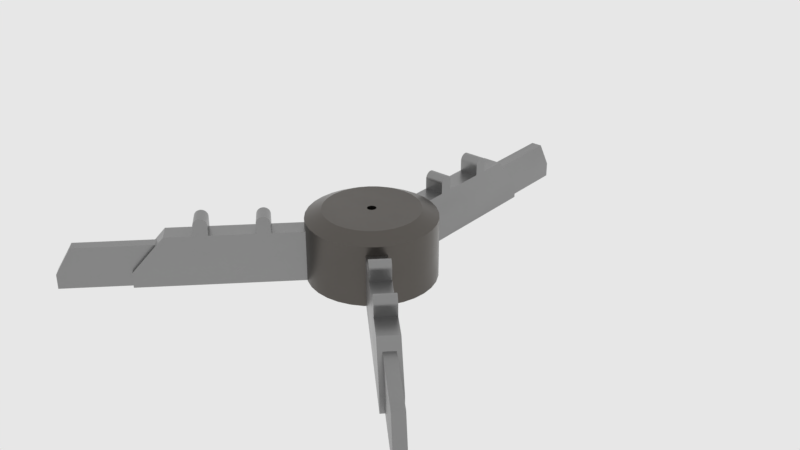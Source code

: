 # Source: circular_tee.blend  (saved by Blender 2.83.18; exported with 4.5.12 LTS)
import bpy
from mathutils import Matrix  # noqa: F401  (used for matrix-valued properties, if any)

bpy.ops.wm.read_factory_settings(use_empty=True)
scene = bpy.context.scene
scene.name = 'main'

# ---- collections
col_collection_1 = bpy.data.collections.new('Collection 1'); scene.collection.children.link(col_collection_1)

# ---- materials (node trees are filled in below, after node groups)
mat_sy_cutter = bpy.data.materials.new('sy_cutter')
mat_sy_steel_mat = bpy.data.materials.new('sy_steel_mat')
mat_sy_dark_annodized_matte = bpy.data.materials.new('sy_dark_annodized_matte')

# ---- node groups
ng_sy_metal_001 = bpy.data.node_groups.new('sy_metal.001', 'ShaderNodeTree')
_s = ng_sy_metal_001.interface.new_socket(name='Color', in_out='OUTPUT', socket_type='NodeSocketColor')
_s.default_value = (0.2987, 0.2987, 0.2987, 1.0)
_s = ng_sy_metal_001.interface.new_socket(name='Normal', in_out='OUTPUT', socket_type='NodeSocketVector')
_s.min_value = 0.0
_s.max_value = 0.0
_s = ng_sy_metal_001.interface.new_socket(name='Value', in_out='OUTPUT', socket_type='NodeSocketFloat')
_s.min_value = 0.0
_s.max_value = 0.0
_s = ng_sy_metal_001.interface.new_socket(name='Color', in_out='INPUT', socket_type='NodeSocketColor')
_s.default_value = (0.2987, 0.2987, 0.2987, 1.0)
_s = ng_sy_metal_001.interface.new_socket(name='Roughness', in_out='INPUT', socket_type='NodeSocketFloat')
_s.default_value = 1.0
_s.min_value = 0.0
_s.max_value = 2.0
_s = ng_sy_metal_001.interface.new_socket(name='Bump', in_out='INPUT', socket_type='NodeSocketFloat')
_s.default_value = 1.0
_s.min_value = 0.0
_s.max_value = 2.0
_s = ng_sy_metal_001.interface.new_socket(name='Scale', in_out='INPUT', socket_type='NodeSocketFloat')
_s.default_value = 1.0
_s.min_value = 0.0
_s.max_value = 2.0
_s = ng_sy_metal_001.interface.new_socket(name='Normal', in_out='INPUT', socket_type='NodeSocketVector')
_s.min_value = 0.0
_s.max_value = -1.0
_s.hide_value = True
_N = ng_sy_metal_001.nodes; _L = ng_sy_metal_001.links
n0 = _N.new('ShaderNodeTexCoord'); n0.name = 'Texture Coordinate.001'; n0.location = (-689, -224)
n1 = _N.new('ShaderNodeMapping'); n1.name = 'Mapping.001'; n1.location = (-479, -207)
n1.width = 240
n1.vector_type = 'TEXTURE'
n1.inputs[2].default_value = (0.7679, 0.576, 0.384)
n2 = _N.new('ShaderNodeValToRGB'); n2.name = 'ColorRamp'; n2.location = (45, -254)
while len(n2.color_ramp.elements) > 1: n2.color_ramp.elements.remove(n2.color_ramp.elements[-1])
n2.color_ramp.elements[0].position = 0.0; n2.color_ramp.elements[0].color = (0.508, 0.508, 0.508, 1.0)
_e = n2.color_ramp.elements.new(1.0); _e.color = (1.0, 1.0, 1.0, 1.0)
n3 = _N.new('ShaderNodeMix'); n3.name = 'Mix'; n3.location = (351, -115)
n3.data_type = 'RGBA'
n3.blend_type = 'MULTIPLY'
n3.inputs[0].default_value = 0.4667
n4 = _N.new('NodeGroupOutput'); n4.name = 'Group Output'; n4.location = (889, 0)
n5 = _N.new('ShaderNodeRGB'); n5.name = 'RGB'; n5.location = (-683, 362)
n5.outputs[0].default_value = (0.2987, 0.2987, 0.2987, 1.0)
n6 = _N.new('ShaderNodeTexCoord'); n6.name = 'Texture Coordinate'; n6.location = (-689, 83)
n7 = _N.new('ShaderNodeMapping'); n7.name = 'Mapping'; n7.location = (-461, 179)
n7.width = 240
n7.vector_type = 'TEXTURE'
n7.inputs[2].default_value = (0.384, 0.576, 0.7679)
n8 = _N.new('ShaderNodeTexNoise'); n8.name = 'Noise Texture'; n8.location = (-184, 74)
n8.inputs[2].default_value = 150.0
n8.inputs[3].default_value = 5.0
n9 = _N.new('ShaderNodeValToRGB'); n9.name = 'ColorRamp.001'; n9.location = (46, 5)
while len(n9.color_ramp.elements) > 1: n9.color_ramp.elements.remove(n9.color_ramp.elements[-1])
n9.color_ramp.elements[0].position = 0.0; n9.color_ramp.elements[0].color = (0.0, 0.0, 0.0, 1.0)
_e = n9.color_ramp.elements.new(1.0); _e.color = (1.0, 1.0, 1.0, 1.0)
n10 = _N.new('ShaderNodeMath'); n10.name = 'Math'; n10.location = (571, -60)
n10.operation = 'MULTIPLY'
n10.inputs[2].default_value = 0.0
n11 = _N.new('ShaderNodeMath'); n11.name = 'Math.001'; n11.location = (382, -405)
n11.operation = 'DIVIDE'
n11.inputs[1].default_value = 10.0
n11.inputs[2].default_value = 0.0
n12 = _N.new('ShaderNodeBump'); n12.name = 'Bump'; n12.location = (689, -362)
n12.inputs[1].default_value = 0.05
n12.inputs[2].default_value = 1.0
n13 = _N.new('ShaderNodeValue'); n13.name = 'Value'; n13.location = (-1337, -282)
n13.outputs[0].default_value = 1.0
n14 = _N.new('NodeGroupInput'); n14.name = 'Group Input'; n14.location = (-1239, 5)
n15 = _N.new('ShaderNodeCombineXYZ'); n15.name = 'Combine XYZ'; n15.location = (-869, -178)
n16 = _N.new('ShaderNodeMath'); n16.name = 'Math.002'; n16.location = (-1066, -219)
n16.operation = 'MULTIPLY'
n16.inputs[1].default_value = 50.0
n16.inputs[2].default_value = 0.0
n17 = _N.new('ShaderNodeCombineXYZ'); n17.name = 'Combine XYZ.001'; n17.location = (-869, -371)
n18 = _N.new('ShaderNodeTexNoise'); n18.name = 'Musgrave Texture'; n18.location = (-175, -206)
n18.width = 150
n18.normalize = False
n18.inputs[2].default_value = 400.0
n18.inputs[3].default_value = 0.0
n18.inputs[4].default_value = 0.25
_L.new(n7.outputs[0], n8.inputs[0])
_L.new(n6.outputs[0], n7.inputs[0])
_L.new(n18.outputs[0], n2.inputs[0])
_L.new(n9.outputs[0], n3.inputs[6])
_L.new(n2.outputs[0], n3.inputs[7])
_L.new(n1.outputs[0], n18.inputs[0])
_L.new(n0.outputs[0], n1.inputs[0])
_L.new(n3.outputs[2], n12.inputs[3])
_L.new(n12.outputs[0], n4.inputs[1])
_L.new(n3.outputs[2], n10.inputs[0])
_L.new(n10.outputs[0], n4.inputs[2])
_L.new(n14.outputs[0], n4.inputs[0])
_L.new(n14.outputs[1], n10.inputs[1])
_L.new(n14.outputs[2], n11.inputs[0])
_L.new(n11.outputs[0], n12.inputs[0])
_L.new(n14.outputs[4], n12.inputs[4])
_L.new(n16.outputs[0], n15.inputs[0])
_L.new(n16.outputs[0], n15.inputs[1])
_L.new(n15.outputs[0], n7.inputs[3])
_L.new(n16.outputs[0], n17.inputs[2])
_L.new(n17.outputs[0], n1.inputs[3])
_L.new(n14.outputs[3], n16.inputs[0])
_L.new(n8.outputs[0], n9.inputs[0])
n4.is_active_output = True
ng_sy_metal = bpy.data.node_groups.new('sy_metal', 'ShaderNodeTree')
_s = ng_sy_metal.interface.new_socket(name='Color', in_out='OUTPUT', socket_type='NodeSocketColor')
_s.default_value = (0.2987, 0.2987, 0.2987, 1.0)
_s = ng_sy_metal.interface.new_socket(name='Normal', in_out='OUTPUT', socket_type='NodeSocketVector')
_s.min_value = 0.0
_s.max_value = 0.0
_s = ng_sy_metal.interface.new_socket(name='Value', in_out='OUTPUT', socket_type='NodeSocketFloat')
_s.min_value = 0.0
_s.max_value = 0.0
_s = ng_sy_metal.interface.new_socket(name='Color', in_out='INPUT', socket_type='NodeSocketColor')
_s.default_value = (0.2987, 0.2987, 0.2987, 1.0)
_s = ng_sy_metal.interface.new_socket(name='Roughness', in_out='INPUT', socket_type='NodeSocketFloat')
_s.default_value = 1.0
_s.min_value = 0.0
_s.max_value = 2.0
_s = ng_sy_metal.interface.new_socket(name='Bump', in_out='INPUT', socket_type='NodeSocketFloat')
_s.default_value = 1.0
_s.min_value = 0.0
_s.max_value = 2.0
_s = ng_sy_metal.interface.new_socket(name='Scale', in_out='INPUT', socket_type='NodeSocketFloat')
_s.default_value = 1.0
_s.min_value = 0.0
_s.max_value = 2.0
_s = ng_sy_metal.interface.new_socket(name='Normal', in_out='INPUT', socket_type='NodeSocketVector')
_s.min_value = 0.0
_s.max_value = -1.0
_s.hide_value = True
_N = ng_sy_metal.nodes; _L = ng_sy_metal.links
n0 = _N.new('ShaderNodeTexCoord'); n0.name = 'Texture Coordinate.001'; n0.location = (-689, -224)
n1 = _N.new('ShaderNodeMapping'); n1.name = 'Mapping.001'; n1.location = (-479, -207)
n1.width = 240
n1.vector_type = 'TEXTURE'
n1.inputs[2].default_value = (0.7679, 0.576, 0.384)
n2 = _N.new('ShaderNodeTexNoise'); n2.name = 'Musgrave Texture'; n2.location = (-175, -206)
n2.width = 150
n2.normalize = False
n2.inputs[2].default_value = 400.0
n2.inputs[3].default_value = 0.0
n2.inputs[4].default_value = 0.25
n3 = _N.new('ShaderNodeValToRGB'); n3.name = 'ColorRamp'; n3.location = (45, -254)
while len(n3.color_ramp.elements) > 1: n3.color_ramp.elements.remove(n3.color_ramp.elements[-1])
n3.color_ramp.elements[0].position = 0.0; n3.color_ramp.elements[0].color = (0.508, 0.508, 0.508, 1.0)
_e = n3.color_ramp.elements.new(1.0); _e.color = (1.0, 1.0, 1.0, 1.0)
n4 = _N.new('ShaderNodeMix'); n4.name = 'Mix'; n4.location = (351, -115)
n4.data_type = 'RGBA'
n4.blend_type = 'MULTIPLY'
n4.inputs[0].default_value = 0.4667
n5 = _N.new('NodeGroupOutput'); n5.name = 'Group Output'; n5.location = (889, 0)
n6 = _N.new('ShaderNodeRGB'); n6.name = 'RGB'; n6.location = (-683, 362)
n6.outputs[0].default_value = (0.2987, 0.2987, 0.2987, 1.0)
n7 = _N.new('ShaderNodeTexCoord'); n7.name = 'Texture Coordinate'; n7.location = (-689, 83)
n8 = _N.new('ShaderNodeMapping'); n8.name = 'Mapping'; n8.location = (-461, 179)
n8.width = 240
n8.vector_type = 'TEXTURE'
n8.inputs[2].default_value = (0.384, 0.576, 0.7679)
n9 = _N.new('ShaderNodeTexNoise'); n9.name = 'Noise Texture'; n9.location = (-184, 74)
n9.inputs[2].default_value = 150.0
n9.inputs[3].default_value = 5.0
n10 = _N.new('ShaderNodeValToRGB'); n10.name = 'ColorRamp.001'; n10.location = (46, 5)
while len(n10.color_ramp.elements) > 1: n10.color_ramp.elements.remove(n10.color_ramp.elements[-1])
n10.color_ramp.elements[0].position = 0.0; n10.color_ramp.elements[0].color = (0.0, 0.0, 0.0, 1.0)
_e = n10.color_ramp.elements.new(1.0); _e.color = (1.0, 1.0, 1.0, 1.0)
n11 = _N.new('ShaderNodeMath'); n11.name = 'Math'; n11.location = (571, -60)
n11.operation = 'MULTIPLY'
n11.inputs[2].default_value = 0.0
n12 = _N.new('ShaderNodeMath'); n12.name = 'Math.001'; n12.location = (382, -405)
n12.operation = 'DIVIDE'
n12.inputs[1].default_value = 10.0
n12.inputs[2].default_value = 0.0
n13 = _N.new('ShaderNodeBump'); n13.name = 'Bump'; n13.location = (689, -362)
n13.inputs[1].default_value = 0.05
n13.inputs[2].default_value = 1.0
n14 = _N.new('ShaderNodeValue'); n14.name = 'Value'; n14.location = (-1337, -282)
n14.outputs[0].default_value = 1.0
n15 = _N.new('NodeGroupInput'); n15.name = 'Group Input'; n15.location = (-1239, 5)
n16 = _N.new('ShaderNodeCombineXYZ'); n16.name = 'Combine XYZ'; n16.location = (-869, -178)
n17 = _N.new('ShaderNodeMath'); n17.name = 'Math.002'; n17.location = (-1066, -219)
n17.operation = 'MULTIPLY'
n17.inputs[1].default_value = 50.0
n17.inputs[2].default_value = 0.0
n18 = _N.new('ShaderNodeCombineXYZ'); n18.name = 'Combine XYZ.001'; n18.location = (-869, -371)
_L.new(n8.outputs[0], n9.inputs[0])
_L.new(n9.outputs[0], n10.inputs[0])
_L.new(n7.outputs[0], n8.inputs[0])
_L.new(n2.outputs[0], n3.inputs[0])
_L.new(n10.outputs[0], n4.inputs[6])
_L.new(n3.outputs[0], n4.inputs[7])
_L.new(n1.outputs[0], n2.inputs[0])
_L.new(n0.outputs[0], n1.inputs[0])
_L.new(n4.outputs[2], n13.inputs[3])
_L.new(n13.outputs[0], n5.inputs[1])
_L.new(n4.outputs[2], n11.inputs[0])
_L.new(n11.outputs[0], n5.inputs[2])
_L.new(n15.outputs[0], n5.inputs[0])
_L.new(n15.outputs[1], n11.inputs[1])
_L.new(n15.outputs[2], n12.inputs[0])
_L.new(n12.outputs[0], n13.inputs[0])
_L.new(n15.outputs[4], n13.inputs[4])
_L.new(n17.outputs[0], n16.inputs[0])
_L.new(n17.outputs[0], n16.inputs[1])
_L.new(n16.outputs[0], n8.inputs[3])
_L.new(n17.outputs[0], n18.inputs[2])
_L.new(n18.outputs[0], n1.inputs[3])
_L.new(n15.outputs[3], n17.inputs[0])
n5.is_active_output = True
ng_auto_smooth = bpy.data.node_groups.new('Auto Smooth', 'GeometryNodeTree')
_s = ng_auto_smooth.interface.new_socket(name='Geometry', in_out='OUTPUT', socket_type='NodeSocketGeometry')
_s = ng_auto_smooth.interface.new_socket(name='Geometry', in_out='INPUT', socket_type='NodeSocketGeometry')
_s = ng_auto_smooth.interface.new_socket(name='Angle', in_out='INPUT', socket_type='NodeSocketFloat')
_s.subtype = 'ANGLE'
_s.min_value = 0.0
_s.max_value = 3.142
ng_auto_smooth.is_modifier = True
_N = ng_auto_smooth.nodes; _L = ng_auto_smooth.links
n0 = _N.new('NodeGroupOutput'); n0.name = 'Group Output'; n0.location = (480, -100)
n1 = _N.new('NodeGroupInput'); n1.name = 'Group Input'; n1.location = (-420, -300)
n2 = _N.new('NodeGroupInput'); n2.name = 'Group Input.001'; n2.location = (-60, -100)
n3 = _N.new('GeometryNodeSetShadeSmooth'); n3.name = 'Set Shade Smooth'; n3.location = (120, -100)
n3.domain = 'EDGE'
n4 = _N.new('GeometryNodeSetShadeSmooth'); n4.name = 'Set Shade Smooth.001'; n4.location = (300, -100)
n5 = _N.new('GeometryNodeInputMeshEdgeAngle'); n5.name = 'Edge Angle'; n5.location = (-420, -220)
n6 = _N.new('GeometryNodeInputEdgeSmooth'); n6.name = 'Is Edge Smooth'; n6.location = (-60, -160)
n7 = _N.new('GeometryNodeInputShadeSmooth'); n7.name = 'Is Face Smooth'; n7.location = (-240, -340)
n8 = _N.new('FunctionNodeBooleanMath'); n8.name = 'Boolean Math'; n8.location = (-60, -220)
n9 = _N.new('FunctionNodeCompare'); n9.name = 'Compare'; n9.location = (-240, -180)
n9.operation = 'LESS_EQUAL'
_L.new(n5.outputs[0], n9.inputs[0])
_L.new(n4.outputs[0], n0.inputs[0])
_L.new(n1.outputs[1], n9.inputs[1])
_L.new(n9.outputs[0], n8.inputs[0])
_L.new(n7.outputs[0], n8.inputs[1])
_L.new(n2.outputs[0], n3.inputs[0])
_L.new(n6.outputs[0], n3.inputs[1])
_L.new(n3.outputs[0], n4.inputs[0])
_L.new(n8.outputs[0], n3.inputs[2])
n0.is_active_output = True

# ---- material node trees
mat_sy_cutter.use_nodes = True; mat_sy_cutter.node_tree.nodes.clear()
_N = mat_sy_cutter.node_tree.nodes; _L = mat_sy_cutter.node_tree.links
n0 = _N.new('ShaderNodeBsdfPrincipled'); n0.name = 'Principled BSDF'; n0.location = (10, 300)
n0.distribution = 'GGX'
n0.subsurface_method = 'BURLEY'
n0.inputs[0].default_value = (0.0212, 0.0212, 0.0212, 1.0)
n0.inputs[2].default_value = 0.65
n0.inputs[3].default_value = 1.45
n0.inputs[27].default_value = (0.0, 0.0, 0.0, 1.0)
n0.inputs[28].default_value = 1.0
n1 = _N.new('ShaderNodeOutputMaterial'); n1.name = 'Material Output'; n1.location = (300, 300)
_L.new(n0.outputs[0], n1.inputs[0])
n1.is_active_output = True
mat_sy_steel_mat.use_nodes = True; mat_sy_steel_mat.node_tree.nodes.clear()
_N = mat_sy_steel_mat.node_tree.nodes; _L = mat_sy_steel_mat.node_tree.links
n0 = _N.new('ShaderNodeOutputMaterial'); n0.name = 'Material Output'; n0.location = (300, 300)
n1 = _N.new('ShaderNodeBsdfPrincipled'); n1.name = 'Principled BSDF'; n1.location = (10, 300)
n1.distribution = 'GGX'
n1.subsurface_method = 'BURLEY'
n1.inputs[1].default_value = 1.0
n1.inputs[3].default_value = 1.45
n1.inputs[27].default_value = (0.0, 0.0, 0.0, 1.0)
n1.inputs[28].default_value = 1.0
n2 = _N.new('ShaderNodeGroup'); n2.name = 'Group'; n2.location = (-335, 131)
n2.node_tree = ng_sy_metal_001
n2.inputs[0].default_value = (0.2987, 0.2987, 0.2987, 1.0)
n2.inputs[1].default_value = 1.0
n2.inputs[2].default_value = 1.0
n2.inputs[3].default_value = 4.0
n2.inputs[4].default_value = (0.0, 0.0, 0.0)
_L.new(n2.outputs[0], n1.inputs[0])
_L.new(n1.outputs[0], n0.inputs[0])
_L.new(n2.outputs[1], n1.inputs[5])
_L.new(n2.outputs[2], n1.inputs[2])
n0.is_active_output = True
mat_sy_dark_annodized_matte.use_nodes = True; mat_sy_dark_annodized_matte.node_tree.nodes.clear()
_N = mat_sy_dark_annodized_matte.node_tree.nodes; _L = mat_sy_dark_annodized_matte.node_tree.links
n0 = _N.new('ShaderNodeOutputMaterial'); n0.name = 'Material Output'; n0.location = (300, 300)
n1 = _N.new('ShaderNodeBsdfPrincipled'); n1.name = 'Principled BSDF'; n1.location = (10, 300)
n1.distribution = 'GGX'
n1.subsurface_method = 'BURLEY'
n1.inputs[1].default_value = 1.0
n1.inputs[3].default_value = 1.45
n1.inputs[27].default_value = (0.0, 0.0, 0.0, 1.0)
n1.inputs[28].default_value = 1.0
n2 = _N.new('ShaderNodeGroup'); n2.name = 'Group'; n2.location = (-335, 131)
n2.node_tree = ng_sy_metal
n2.inputs[0].default_value = (0.1251, 0.1153, 0.1049, 1.0)
n2.inputs[1].default_value = 1.0
n2.inputs[2].default_value = 1.0
n2.inputs[3].default_value = 4.0
n2.inputs[4].default_value = (0.0, 0.0, 0.0)
_L.new(n2.outputs[0], n1.inputs[0])
_L.new(n1.outputs[0], n0.inputs[0])
_L.new(n2.outputs[1], n1.inputs[5])
_L.new(n2.outputs[2], n1.inputs[2])
n0.is_active_output = True

# ---- world
world_world = bpy.data.worlds.new('world'); scene.world = world_world
world_world.color = (0.8, 0.8, 0.8)
world_world.use_sun_shadow = False
world_world.sun_shadow_jitter_overblur = 0.0
world_world.cycles.sampling_method = 'MANUAL'
world_world.cycles.homogeneous_volume = True

# ---- meshes
me_cylinder = bpy.data.meshes.new('Cylinder')
me_cylinder.from_pydata([(0.07222, 0.2381, -0.1144), (0.1173, 0.2194, -0.1144), (0.1578, 0.1923, -0.1144), (0.1923, 0.1578, -0.1144), (0.2194, 0.1173, -0.1144), (0.2381, 0.07222, -0.1144), (0.2476, 0.02439, -0.1144), (0.2476, -0.02439, -0.1144), (0.2381, -0.07222, -0.1144), (0.2194, -0.1173, -0.1144), (0.1173, -0.2194, -0.1144), (0.07222, -0.2381, -0.1144), (0.02439, -0.2476, -0.1144), (-0.02439, -0.2476, -0.1144), (-0.07222, -0.2381, -0.1144), (-0.1173, -0.2194, -0.1144), (-0.2194, -0.1173, -0.1144), (-0.2381, -0.07222, -0.1144), (-0.2476, -0.02439, -0.1144), (-0.2476, 0.02439, -0.1144), (-0.2381, 0.07222, -0.1144), (-0.2194, 0.1173, -0.1144), (-0.1923, 0.1578, -0.1144), (-0.1578, 0.1923, -0.1144), (-0.1173, 0.2194, -0.1144), (-0.07222, 0.2381, -0.1144), (0.09521, 0.2299, -0.1144), (0.1382, 0.2069, -0.1144), (0.1759, 0.1759, -0.1144), (0.2069, 0.1382, -0.1144), (0.2299, 0.09521, -0.1144), (0.244, 0.04854, -0.1144), (0.2488, 1.909e-08, -0.1144), (0.244, -0.04854, -0.1144), (0.2299, -0.09521, -0.1144), (0.09521, -0.2299, -0.1144), (0.04854, -0.244, -0.1144), (-8.103e-08, -0.2488, -0.1144), (-0.04854, -0.244, -0.1144), (-0.09521, -0.2299, -0.1144), (-0.2299, -0.09521, -0.1144), (-0.244, -0.04854, -0.1144), (-0.2488, 2.398e-07, -0.1144), (-0.244, 0.04854, -0.1144), (-0.2299, 0.09521, -0.1144), (-0.2069, 0.1382, -0.1144), (-0.1759, 0.1759, -0.1144), (-0.1382, 0.2069, -0.1144), (-0.09521, 0.2299, -0.1144), (-0.05203, 0.2431, -0.1144), (0.05203, 0.2431, -0.1144), (-0.2087, -0.1351, -0.1144), (-0.1351, -0.2087, -0.1144), (0.2087, -0.1351, -0.1144), (0.1351, -0.2087, -0.1144), (0.05203, 1.843, 0.05795), (-0.05203, 1.843, 0.05795), (-0.05203, 0.2431, 0.05795), (-0.09521, 0.2299, 0.05795), (-0.07222, 0.2381, 0.05795), (-0.1173, 0.2194, 0.05795), (-0.1923, 0.1578, 0.05795), (-0.1382, 0.2069, 0.05795), (-0.1578, 0.1923, 0.05795), (-0.1759, 0.1759, 0.05795), (-0.2069, 0.1382, 0.05795), (-0.244, 0.04854, 0.05795), (-0.2476, 0.02439, 0.05795), (-0.2488, 2.4e-07, 0.05795), (-0.2194, 0.1173, 0.05795), (-0.2299, 0.09521, 0.05795), (-0.2381, 0.07222, 0.05795), (-0.2476, -0.02439, 0.05795), (-1.34, -1.266, 0.05795), (-0.2381, -0.07222, 0.05795), (-0.2299, -0.09521, 0.05795), (-0.244, -0.04854, 0.05795), (-1.266, -1.34, 0.05795), (0.05203, 0.2431, 0.05795), (0.07222, 0.2381, 0.05795), (0.09521, 0.2299, 0.05795), (0.1173, 0.2194, 0.05795), (0.1382, 0.2069, 0.05795), (0.2069, 0.1382, 0.05795), (0.1923, 0.1578, 0.05795), (0.1759, 0.1759, 0.05795), (0.1578, 0.1923, 0.05795), (0.2381, 0.07222, 0.05795), (0.2194, 0.1173, 0.05795), (0.2299, 0.09521, 0.05795), (0.2476, 0.02439, 0.05795), (0.244, 0.04854, 0.05795), (0.2488, 1.895e-08, 0.05795), (0.2476, -0.02439, 0.05795), (0.244, -0.04854, 0.05795), (0.2087, -0.1351, 0.05795), (0.2381, -0.07222, 0.05795), (0.2299, -0.09521, 0.05795), (0.2194, -0.1173, 0.05795), (-0.2087, -0.1351, 0.05795), (-0.2194, -0.1173, 0.05795), (1.34, -1.266, 0.05795), (1.266, -1.34, 0.05795), (0.1351, -0.2087, 0.05795), (0.1173, -0.2194, 0.05795), (0.07222, -0.2381, 0.05795), (0.09521, -0.2299, 0.05795), (0.02439, -0.2476, 0.05795), (0.04854, -0.244, 0.05795), (-0.04854, -0.244, 0.05795), (-8.107e-08, -0.2488, 0.05795), (-0.02439, -0.2476, 0.05795), (-0.07222, -0.2381, 0.05795), (-0.09521, -0.2299, 0.05795), (-0.1173, -0.2194, 0.05795), (-0.1351, -0.2087, 0.05795), (0.05203, 1.843, -0.2522), (-0.05203, 1.843, -0.2522), (0.05203, 0.2431, -0.2522), (0.1173, 0.2194, -0.2522), (0.09521, 0.2299, -0.2522), (0.07222, 0.2381, -0.2522), (0.2194, 0.1173, -0.2522), (0.2069, 0.1382, -0.2522), (0.1923, 0.1578, -0.2522), (0.1759, 0.1759, -0.2522), (0.1578, 0.1923, -0.2522), (0.1382, 0.2069, -0.2522), (0.2476, 0.02439, -0.2522), (0.2488, 1.898e-08, -0.2522), (0.244, 0.04854, -0.2522), (0.2299, 0.09521, -0.2522), (0.2381, 0.07222, -0.2522), (0.2476, -0.02439, -0.2522), (0.244, -0.04854, -0.2522), (0.2381, -0.07222, -0.2522), (0.2299, -0.09521, -0.2522), (1.34, -1.266, -0.2522), (1.266, -1.34, -0.2522), (-0.05203, 0.2431, -0.2522), (-0.07222, 0.2381, -0.2522), (-0.09521, 0.2299, -0.2522), (-0.1382, 0.2069, -0.2522), (-0.1173, 0.2194, -0.2522), (-0.1578, 0.1923, -0.2522), (-0.1759, 0.1759, -0.2522), (-0.1923, 0.1578, -0.2522), (-0.2069, 0.1382, -0.2522), (-0.2299, 0.09521, -0.2522), (-0.2194, 0.1173, -0.2522), (-0.2381, 0.07222, -0.2522), (-0.244, 0.04854, -0.2522), (-0.2476, 0.02439, -0.2522), (-0.2488, 2.4e-07, -0.2522), (-0.2476, -0.02439, -0.2522), (-0.2381, -0.07222, -0.2522), (-0.2194, -0.1173, -0.2522), (-0.2299, -0.09521, -0.2522), (-0.244, -0.04854, -0.2522), (0.2087, -0.1351, -0.2522), (0.2194, -0.1173, -0.2522), (-0.1351, -0.2087, -0.2522), (-0.1173, -0.2194, -0.2522), (-0.2087, -0.1351, -0.2522), (-1.34, -1.266, -0.2522), (0.1351, -0.2087, -0.2522), (0.1173, -0.2194, -0.2522), (0.09521, -0.2299, -0.2522), (0.07222, -0.2381, -0.2522), (0.04854, -0.244, -0.2522), (0.02439, -0.2476, -0.2522), (-8.106e-08, -0.2488, -0.2522), (-0.02439, -0.2476, -0.2522), (-0.04854, -0.244, -0.2522), (-0.07222, -0.2381, -0.2522), (-0.09521, -0.2299, -0.2522), (-1.266, -1.34, -0.2522)], [], [(0, 121, 118, 50), (0, 50, 78, 79), (0, 79, 80, 26), (0, 26, 120, 121), (1, 119, 120, 26), (1, 26, 80, 81), (1, 81, 82, 27), (1, 27, 127, 119), (2, 126, 127, 27), (2, 27, 82, 86), (2, 86, 85, 28), (2, 28, 125, 126), (3, 124, 125, 28), (3, 28, 85, 84), (3, 84, 83, 29), (3, 29, 123, 124), (4, 122, 123, 29), (4, 29, 83, 88), (4, 88, 89, 30), (4, 30, 131, 122), (5, 132, 131, 30), (5, 30, 89, 87), (5, 87, 91, 31), (5, 31, 130, 132), (6, 128, 130, 31), (6, 31, 91, 90), (6, 90, 92, 32), (6, 32, 129, 128), (7, 133, 129, 32), (7, 32, 92, 93), (7, 93, 94, 33), (7, 33, 134, 133), (8, 135, 134, 33), (8, 33, 94, 96), (8, 96, 97, 34), (8, 34, 136, 135), (9, 160, 136, 34), (9, 34, 97, 98), (9, 98, 95, 53), (9, 53, 159, 160), (10, 166, 165, 54), (10, 54, 103, 104), (10, 104, 106, 35), (10, 35, 167, 166), (11, 168, 167, 35), (11, 35, 106, 105), (11, 105, 108, 36), (11, 36, 169, 168), (12, 170, 169, 36), (12, 36, 108, 107), (12, 107, 110, 37), (12, 37, 171, 170), (13, 172, 171, 37), (13, 37, 110, 111), (13, 111, 109, 38), (13, 38, 173, 172), (14, 174, 173, 38), (14, 38, 109, 112), (14, 112, 113, 39), (14, 39, 175, 174), (15, 162, 175, 39), (15, 39, 113, 114), (15, 114, 115, 52), (15, 52, 161, 162), (16, 156, 163, 51), (16, 51, 99, 100), (16, 100, 75, 40), (16, 40, 157, 156), (17, 155, 157, 40), (17, 40, 75, 74), (17, 74, 76, 41), (17, 41, 158, 155), (18, 154, 158, 41), (18, 41, 76, 72), (18, 72, 68, 42), (18, 42, 153, 154), (19, 152, 153, 42), (19, 42, 68, 67), (19, 67, 66, 43), (19, 43, 151, 152), (20, 150, 151, 43), (20, 43, 66, 71), (20, 71, 70, 44), (20, 44, 148, 150), (21, 149, 148, 44), (21, 44, 70, 69), (21, 69, 65, 45), (21, 45, 147, 149), (22, 146, 147, 45), (22, 45, 65, 61), (22, 61, 64, 46), (22, 46, 145, 146), (23, 144, 145, 46), (23, 46, 64, 63), (23, 63, 62, 47), (23, 47, 142, 144), (24, 143, 142, 47), (24, 47, 62, 60), (24, 60, 58, 48), (24, 48, 141, 143), (25, 140, 141, 48), (25, 48, 58, 59), (25, 59, 57, 49), (25, 49, 139, 140), (101, 95, 98, 97, 96, 94, 93, 92, 90, 91, 87, 89, 88, 83, 84, 85, 86, 82, 81, 80, 79, 78, 55, 56, 57, 59, 58, 60, 62, 63, 64, 61, 65, 69, 70, 71, 66, 67, 68, 72, 76, 74, 75, 100, 99, 73, 77, 115, 114, 113, 112, 109, 111, 110, 107, 108, 105, 106, 104, 103, 102), (102, 103, 54, 165, 138), (176, 161, 52, 115, 77), (164, 176, 77, 73), (138, 137, 101, 102), (117, 139, 49, 57, 56), (163, 164, 73, 99, 51), (164, 163, 156, 157, 155, 158, 154, 153, 152, 151, 150, 148, 149, 147, 146, 145, 144, 142, 143, 141, 140, 139, 117, 116, 118, 121, 120, 119, 127, 126, 125, 124, 123, 122, 131, 132, 130, 128, 129, 133, 134, 135, 136, 160, 159, 137, 138, 165, 166, 167, 168, 169, 170, 171, 172, 173, 174, 175, 162, 161, 176), (116, 117, 56, 55), (118, 116, 55, 78, 50), (137, 159, 53, 95, 101)])
me_cylinder.polygons.foreach_set('use_smooth', [1, 1, 1, 1, 1, 1, 1, 1, 1, 1, 1, 1, 1, 1, 1, 1, 1, 1, 1, 1, 1, 1, 1, 1, 1, 1, 1, 1, 1, 1, 1, 1, 1, 1, 1, 1, 1, 1, 1, 1, 1, 1, 1, 1, 1, 1, 1, 1, 1, 1, 1, 1, 1, 1, 1, 1, 1, 1, 1, 1, 1, 1, 1, 1, 1, 1, 1, 1, 1, 1, 1, 1, 1, 1, 1, 1, 1, 1, 1, 1, 1, 1, 1, 1, 1, 1, 1, 1, 1, 1, 1, 1, 1, 1, 1, 1, 1, 1, 1, 1, 1, 1, 1, 1, 0, 0, 0, 0, 0, 0, 0, 0, 0, 0, 0])
me_cylinder.materials.append(mat_sy_cutter)
me_cylinder.use_remesh_preserve_volume = False
me_cylinder.use_remesh_preserve_attributes = False
me_cylinder.use_mirror_vertex_groups = False
me_cylinder.update()
me_cube_002 = bpy.data.meshes.new('Cube.002')
me_cube_002.from_pydata([(-0.3053, 0.3195, -0.07066), (-0.3053, 0.3195, 0.07066), (0.3195, -0.3053, 0.07066), (-0.3195, 0.3053, -0.07066), (-0.3195, 0.3053, 0.07066), (0.3053, -0.3195, 0.07066), (0.1134, -0.1276, -0.02492), (0.1276, -0.1134, -0.02492), (0.08108, -0.09526, -0.07066), (0.09526, -0.08108, -0.07066), (0.3195, -0.3053, -0.02492), (0.3053, -0.3195, -0.02492), (-0.4297, 0.1951, -0.07066), (-0.4297, 0.1951, 0.07066), (0.1951, -0.4297, 0.07066), (-0.4155, 0.2093, -0.07066), (-0.4155, 0.2093, 0.07066), (0.2093, -0.4155, 0.07066), (0.01739, -0.2236, -0.02492), (0.003218, -0.2378, -0.02492), (-0.01495, -0.1913, -0.07066), (-0.02912, -0.2055, -0.07066), (0.1951, -0.4297, -0.02492), (0.2093, -0.4155, -0.02492)], [], [(0, 1, 2, 10, 7, 9), (3, 4, 1, 0), (5, 2, 1, 4), (11, 10, 2, 5), (6, 7, 10, 11), (9, 8, 3, 0), (7, 6, 8, 9), (8, 6, 11, 5, 4, 3), (12, 21, 19, 22, 14, 13), (15, 12, 13, 16), (17, 16, 13, 14), (23, 17, 14, 22), (18, 23, 22, 19), (21, 12, 15, 20), (19, 21, 20, 18), (20, 15, 16, 17, 23, 18)])
me_cube_002.materials.append(mat_sy_cutter)
me_cube_002.use_remesh_preserve_volume = False
me_cube_002.use_remesh_preserve_attributes = False
me_cube_002.use_mirror_vertex_groups = False
me_cube_002.update()
me_cube_001 = bpy.data.meshes.new('Cube.001')
me_cube_001.from_pydata([(0.3195, 0.3053, -0.07066), (0.3195, 0.3053, 0.07066), (-0.3053, -0.3195, 0.07066), (0.3053, 0.3195, -0.07066), (0.3053, 0.3195, 0.07066), (-0.3195, -0.3053, 0.07066), (-0.1276, -0.1134, -0.02492), (-0.1134, -0.1276, -0.02492), (-0.09526, -0.08108, -0.07066), (-0.08108, -0.09526, -0.07066), (-0.3053, -0.3195, -0.02492), (-0.3195, -0.3053, -0.02492), (0.1951, 0.4297, -0.07066), (0.1951, 0.4297, 0.07066), (-0.4297, -0.1951, 0.07066), (0.2093, 0.4155, -0.07066), (0.2093, 0.4155, 0.07066), (-0.4155, -0.2093, 0.07066), (-0.2236, -0.01739, -0.02492), (-0.2378, -0.003219, -0.02492), (-0.1913, 0.01495, -0.07066), (-0.2055, 0.02912, -0.07066), (-0.4297, -0.1951, -0.02492), (-0.4155, -0.2093, -0.02492)], [], [(0, 1, 2, 10, 7, 9), (3, 4, 1, 0), (5, 2, 1, 4), (11, 10, 2, 5), (6, 7, 10, 11), (9, 8, 3, 0), (7, 6, 8, 9), (8, 6, 11, 5, 4, 3), (12, 21, 19, 22, 14, 13), (15, 12, 13, 16), (17, 16, 13, 14), (23, 17, 14, 22), (18, 23, 22, 19), (21, 12, 15, 20), (19, 21, 20, 18), (20, 15, 16, 17, 23, 18)])
me_cube_001.materials.append(mat_sy_cutter)
me_cube_001.use_remesh_preserve_volume = False
me_cube_001.use_remesh_preserve_attributes = False
me_cube_001.use_mirror_vertex_groups = False
me_cube_001.update()
me_cylinder_002 = bpy.data.meshes.new('Cylinder.002')
me_cylinder_002.from_pydata([(0.03476, 0.3529, 0.002563), (0.05136, 0.5215, 0.1142), (0.1029, 0.3393, 0.002563), (0.1521, 0.5015, 0.1142), (0.1672, 0.3127, 0.002563), (0.247, 0.4622, 0.1142), (0.225, 0.2741, 0.002563), (0.3324, 0.4051, 0.1142), (0.2741, 0.225, 0.002563), (0.4051, 0.3324, 0.1142), (0.3127, 0.1672, 0.002563), (0.4622, 0.247, 0.1142), (0.3393, 0.1029, 0.002563), (0.5015, 0.1521, 0.1142), (0.3529, 0.03476, 0.002563), (0.5215, 0.05136, 0.1142), (0.3529, -0.03476, 0.002563), (0.5215, -0.05136, 0.1142), (0.3393, -0.1029, 0.002563), (0.5015, -0.1521, 0.1142), (0.3127, -0.1672, 0.002563), (0.4622, -0.247, 0.1142), (0.2741, -0.225, 0.002563), (0.4051, -0.3324, 0.1142), (0.225, -0.2741, 0.002563), (0.3324, -0.4051, 0.1142), (0.1672, -0.3127, 0.002563), (0.247, -0.4622, 0.1142), (0.1029, -0.3393, 0.002563), (0.1521, -0.5015, 0.1142), (0.03476, -0.3529, 0.002563), (0.05136, -0.5215, 0.1142), (-0.03476, -0.3529, 0.002563), (-0.05136, -0.5215, 0.1142), (-0.1029, -0.3393, 0.002563), (-0.1521, -0.5015, 0.1142), (-0.1672, -0.3127, 0.002563), (-0.247, -0.4622, 0.1142), (-0.225, -0.2741, 0.002563), (-0.3324, -0.4051, 0.1142), (-0.2741, -0.225, 0.002563), (-0.4051, -0.3324, 0.1142), (-0.3127, -0.1672, 0.002563), (-0.4622, -0.247, 0.1142), (-0.3393, -0.1029, 0.002563), (-0.5015, -0.1521, 0.1142), (-0.3529, -0.03476, 0.002563), (-0.5215, -0.05136, 0.1142), (-0.3529, 0.03476, 0.002563), (-0.5215, 0.05136, 0.1142), (-0.3393, 0.1029, 0.002563), (-0.5015, 0.1521, 0.1142), (-0.3127, 0.1672, 0.002563), (-0.4622, 0.247, 0.1142), (-0.2741, 0.225, 0.002563), (-0.4051, 0.3324, 0.1142), (-0.225, 0.2741, 0.002563), (-0.3324, 0.4051, 0.1142), (-0.1672, 0.3127, 0.002563), (-0.247, 0.4622, 0.1142), (-0.1029, 0.3393, 0.002563), (-0.1521, 0.5015, 0.1142), (-0.03476, 0.3529, 0.002563), (-0.05136, 0.5215, 0.1142), (-0.02813, 0.2856, -0.3078), (0.1318, 0.2466, -0.3078), (-0.02741, 0.2783, -0.3078), (-0.08116, 0.2676, -0.3078), (-0.1318, 0.2466, -0.3078), (-0.1774, 0.2161, -0.3078), (-0.2161, 0.1774, -0.3078), (-0.2466, 0.1318, -0.3078), (-0.2676, 0.08116, -0.3078), (-0.2783, 0.02741, -0.3078), (-0.2783, -0.02741, -0.3078), (-0.2676, -0.08116, -0.3078), (-0.2466, -0.1318, -0.3078), (-0.2161, -0.1774, -0.3078), (-0.1774, -0.2161, -0.3078), (-0.1318, -0.2466, -0.3078), (-8.761e-08, -0.2833, -0.3078), (-0.08116, -0.2676, -0.3078), (-0.02741, -0.2783, -0.3078), (0.02741, -0.2783, -0.3078), (0.1574, -0.2355, -0.3078), (0.08116, -0.2676, -0.3078), (0.1318, -0.2466, -0.3078), (0.1774, -0.2161, -0.3078), (0.2161, -0.1774, -0.3078), (0.2466, -0.1318, -0.3078), (0.2676, -0.08116, -0.3078), (0.2783, -0.02741, -0.3078), (0.2783, 0.02741, -0.3078), (0.2676, 0.08116, -0.3078), (0.2466, 0.1318, -0.3078), (0.2161, 0.1774, -0.3078), (0.1774, 0.2161, -0.3078), (0.02741, 0.2783, -0.3078), (0.02813, 0.2856, -0.3078), (0.08116, 0.2676, -0.3078), (0.1821, 0.2218, -0.3078), (0.0833, 0.2746, -0.3078), (0.1353, 0.2531, -0.3078), (0.2218, 0.1821, -0.3078), (0.2531, 0.1353, -0.3078), (0.2746, 0.0833, -0.3078), (0.2856, 0.02813, -0.3078), (0.2856, -0.02813, -0.3078), (0.2746, -0.0833, -0.3078), (0.2531, -0.1353, -0.3078), (0.2218, -0.1821, -0.3078), (0.1821, -0.2218, -0.3078), (0.1353, -0.2531, -0.3078), (0.0833, -0.2746, -0.3078), (0.02813, -0.2856, -0.3078), (-0.02813, -0.2856, -0.3078), (-0.0833, -0.2746, -0.3078), (-0.1353, -0.2531, -0.3078), (-0.1821, -0.2218, -0.3078), (-0.2218, -0.1821, -0.3078), (-0.2531, -0.1353, -0.3078), (-0.2746, -0.0833, -0.3078), (-0.2856, -0.02813, -0.3078), (-0.2856, 0.02813, -0.3078), (-0.2746, 0.0833, -0.3078), (-0.2531, 0.1353, -0.3078), (-0.2218, 0.1821, -0.3078), (-0.1821, 0.2218, -0.3078), (-0.1353, 0.2531, -0.3078), (-0.0833, 0.2746, -0.3078), (-0.02813, 0.2856, 0.002563), (-0.02741, 0.2783, 0.002563), (-0.0833, 0.2746, 0.002563), (-0.08116, 0.2676, 0.002563), (-0.1353, 0.2531, 0.002563), (-0.1318, 0.2466, 0.002563), (-0.1821, 0.2218, 0.002563), (-0.1774, 0.2161, 0.002563), (-0.2218, 0.1821, 0.002563), (-0.2161, 0.1774, 0.002563), (-0.2531, 0.1353, 0.002563), (-0.2466, 0.1318, 0.002563), (-0.2746, 0.0833, 0.002563), (-0.2676, 0.08116, 0.002563), (-0.2856, 0.02813, 0.002563), (-0.2783, 0.02741, 0.002563), (-0.2856, -0.02813, 0.002563), (-0.2783, -0.02741, 0.002563), (-0.2746, -0.0833, 0.002563), (-0.2676, -0.08116, 0.002563), (-0.2531, -0.1353, 0.002563), (-0.2466, -0.1318, 0.002563), (-0.2218, -0.1821, 0.002563), (-0.2161, -0.1774, 0.002563), (-0.1821, -0.2218, 0.002563), (-0.1774, -0.2161, 0.002563), (-0.1353, -0.2531, 0.002563), (-0.1318, -0.2466, 0.002563), (-0.0833, -0.2746, 0.002563), (-0.08116, -0.2676, 0.002563), (-0.02813, -0.2856, 0.002563), (-0.02741, -0.2783, 0.002563), (0.02813, -0.2856, 0.002563), (0.02741, -0.2783, 0.002563), (0.0833, -0.2746, 0.002563), (0.08116, -0.2676, 0.002563), (0.1353, -0.2531, 0.002563), (0.1318, -0.2466, 0.002563), (0.1821, -0.2218, 0.002563), (0.1774, -0.2161, 0.002563), (0.2218, -0.1821, 0.002563), (0.2161, -0.1774, 0.002563), (0.2531, -0.1353, 0.002563), (0.2466, -0.1318, 0.002563), (0.2746, -0.0833, 0.002563), (0.2676, -0.08116, 0.002563), (0.2856, -0.02813, 0.002563), (0.2783, -0.02741, 0.002563), (0.2856, 0.02813, 0.002563), (0.2783, 0.02741, 0.002563), (0.2746, 0.0833, 0.002563), (0.2676, 0.08116, 0.002563), (0.2531, 0.1353, 0.002563), (0.2466, 0.1318, 0.002563), (0.2218, 0.1821, 0.002563), (0.2161, 0.1774, 0.002563), (0.1821, 0.2218, 0.002563), (0.1774, 0.2161, 0.002563), (0.1353, 0.2531, 0.002563), (0.1318, 0.2466, 0.002563), (0.0833, 0.2746, 0.002563), (0.08116, 0.2676, 0.002563), (0.02813, 0.2856, 0.002563), (0.02741, 0.2783, 0.002563), (7.909e-08, 0.524, 0.1142), (0.1022, 0.514, 0.1142), (0.2005, 0.4841, 0.1142), (0.2911, 0.4357, 0.1142), (0.3706, 0.3706, 0.1142), (0.4357, 0.2911, 0.1142), (0.4841, 0.2005, 0.1142), (0.514, 0.1022, 0.1142), (0.524, -7.898e-09, 0.1142), (0.514, -0.1022, 0.1142), (0.4841, -0.2005, 0.1142), (0.4357, -0.2911, 0.1142), (0.3706, -0.3706, 0.1142), (0.2911, -0.4357, 0.1142), (0.2005, -0.4841, 0.1142), (0.1022, -0.514, 0.1142), (-1.903e-07, -0.524, 0.1142), (-0.1022, -0.514, 0.1142), (-0.2005, -0.4841, 0.1142), (-0.2911, -0.4357, 0.1142), (-0.3706, -0.3706, 0.1142), (-0.4357, -0.2911, 0.1142), (-0.4841, -0.2005, 0.1142), (-0.514, -0.1022, 0.1142), (-0.524, 4.578e-07, 0.1142), (-0.514, 0.1022, 0.1142), (-0.4841, 0.2005, 0.1142), (-0.4357, 0.2911, 0.1142), (-0.3706, 0.3706, 0.1142), (-0.2911, 0.4357, 0.1142), (-0.2005, 0.4842, 0.1142), (-0.1022, 0.514, 0.1142), (6.704e-08, 0.3546, 0.002563), (0.06918, 0.3478, 0.002563), (0.1357, 0.3276, 0.002563), (0.197, 0.2949, 0.002563), (0.2508, 0.2508, 0.002563), (0.2949, 0.197, 0.002563), (0.3276, 0.1357, 0.002563), (0.3478, 0.06918, 0.002563), (0.3546, 2.681e-08, 0.002563), (0.3478, -0.06918, 0.002563), (0.3276, -0.1357, 0.002563), (0.2949, -0.197, 0.002563), (0.2508, -0.2508, 0.002563), (0.197, -0.2949, 0.002563), (0.1357, -0.3276, 0.002563), (0.06918, -0.3478, 0.002563), (-1.156e-07, -0.3546, 0.002563), (-0.06918, -0.3478, 0.002563), (-0.1357, -0.3276, 0.002563), (-0.197, -0.2949, 0.002563), (-0.2508, -0.2508, 0.002563), (-0.2949, -0.197, 0.002563), (-0.3276, -0.1357, 0.002563), (-0.3478, -0.06918, 0.002563), (-0.3546, 3.423e-07, 0.002563), (-0.3478, 0.06918, 0.002563), (-0.3276, 0.1357, 0.002563), (-0.2949, 0.197, 0.002563), (-0.2508, 0.2508, 0.002563), (-0.197, 0.2949, 0.002563), (-0.1357, 0.3276, 0.002563), (-0.06918, 0.3478, 0.002563), (-0.05599, -0.2815, -0.3078), (-0.05455, -0.2742, -0.3078), (-0.1098, -0.2651, -0.3078), (-0.107, -0.2583, -0.3078), (-0.1594, -0.2386, -0.3078), (-0.1553, -0.2325, -0.3078), (-0.2029, -0.2029, -0.3078), (-0.1977, -0.1977, -0.3078), (-0.2386, -0.1594, -0.3078), (-0.2325, -0.1553, -0.3078), (-0.2651, -0.1098, -0.3078), (-0.2583, -0.107, -0.3078), (-0.2815, -0.05599, -0.3078), (-0.2742, -0.05455, -0.3078), (-0.287, 2.887e-07, -0.3078), (-0.2796, 2.773e-07, -0.3078), (-0.2815, 0.05599, -0.3078), (-0.2742, 0.05455, -0.3078), (-0.2651, 0.1098, -0.3078), (-0.2583, 0.107, -0.3078), (-0.2386, 0.1594, -0.3078), (-0.2325, 0.1553, -0.3078), (-0.2029, 0.2029, -0.3078), (-0.1977, 0.1977, -0.3078), (-0.1594, 0.2386, -0.3078), (-0.1553, 0.2325, -0.3078), (-0.1098, 0.2651, -0.3078), (-0.107, 0.2583, -0.3078), (4.632e-08, 0.2796, -0.3078), (5.281e-08, 0.287, -0.3078), (-0.05599, 0.2815, -0.3078), (-0.05455, 0.2742, -0.3078), (0.05455, 0.2742, 0.002563), (0.05599, 0.2815, 0.002563), (5.281e-08, 0.287, 0.002563), (4.632e-08, 0.2796, 0.002563), (0.107, 0.2583, 0.002563), (0.1098, 0.2651, 0.002563), (0.1553, 0.2325, 0.002563), (0.1594, 0.2386, 0.002563), (0.1977, 0.1977, 0.002563), (0.2029, 0.2029, 0.002563), (0.2325, 0.1553, 0.002563), (0.2386, 0.1594, 0.002563), (0.2583, 0.107, 0.002563), (0.2651, 0.1098, 0.002563), (0.2742, 0.05455, 0.002563), (0.2815, 0.05599, 0.002563), (0.2796, 2.637e-08, 0.002563), (0.287, 3.161e-08, 0.002563), (0.2742, -0.05455, 0.002563), (0.2815, -0.05599, 0.002563), (0.2583, -0.107, 0.002563), (0.2651, -0.1098, 0.002563), (0.2325, -0.1553, 0.002563), (0.2386, -0.1594, 0.002563), (0.1977, -0.1977, 0.002563), (0.2029, -0.2029, 0.002563), (0.1553, -0.2325, 0.002563), (0.1594, -0.2386, 0.002563), (0.107, -0.2583, 0.002563), (0.1098, -0.2651, 0.002563), (0.05455, -0.2742, 0.002563), (0.05599, -0.2815, 0.002563), (-8.728e-08, -0.2796, 0.002563), (-8.863e-08, -0.287, 0.002563), (-0.05455, -0.2742, 0.002563), (-0.05599, -0.2815, 0.002563), (-0.107, -0.2583, 0.002563), (-0.1098, -0.2651, 0.002563), (-0.1553, -0.2325, 0.002563), (-0.1594, -0.2386, 0.002563), (-0.1977, -0.1977, 0.002563), (-0.2029, -0.2029, 0.002563), (-0.2325, -0.1553, 0.002563), (-0.2386, -0.1594, 0.002563), (-0.2583, -0.107, 0.002563), (-0.2651, -0.1098, 0.002563), (-0.2742, -0.05455, 0.002563), (-0.2815, -0.05599, 0.002563), (-0.2796, 2.773e-07, 0.002563), (-0.287, 2.887e-07, 0.002563), (-0.2742, 0.05455, 0.002563), (-0.2815, 0.05599, 0.002563), (-0.2583, 0.107, 0.002563), (-0.2651, 0.1098, 0.002563), (-0.2325, 0.1553, 0.002563), (-0.2386, 0.1594, 0.002563), (-0.1977, 0.1977, 0.002563), (-0.2029, 0.2029, 0.002563), (-0.1553, 0.2325, 0.002563), (-0.1594, 0.2386, 0.002563), (-0.107, 0.2583, 0.002563), (-0.1098, 0.2651, 0.002563), (-0.05455, 0.2742, 0.002563), (-0.05599, 0.2815, 0.002563), (-8.728e-08, -0.2796, -0.3078), (-8.863e-08, -0.287, -0.3078), (0.05455, -0.2742, -0.3078), (0.05599, -0.2815, -0.3078), (0.107, -0.2583, -0.3078), (0.1098, -0.2651, -0.3078), (0.1553, -0.2325, -0.3078), (0.1594, -0.2386, -0.3078), (0.1977, -0.1977, -0.3078), (0.2029, -0.2029, -0.3078), (0.2325, -0.1553, -0.3078), (0.2386, -0.1594, -0.3078), (0.2583, -0.107, -0.3078), (0.2651, -0.1098, -0.3078), (0.2742, -0.05455, -0.3078), (0.2815, -0.05599, -0.3078), (0.2796, 2.637e-08, -0.3078), (0.287, 3.161e-08, -0.3078), (0.2742, 0.05455, -0.3078), (0.2815, 0.05599, -0.3078), (0.2583, 0.107, -0.3078), (0.2651, 0.1098, -0.3078), (0.2325, 0.1553, -0.3078), (0.2386, 0.1594, -0.3078), (0.1977, 0.1977, -0.3078), (0.2029, 0.2029, -0.3078), (0.1553, 0.2325, -0.3078), (0.1594, 0.2386, -0.3078), (0.107, 0.2583, -0.3078), (0.1098, 0.2651, -0.3078), (0.05455, 0.2742, -0.3078), (0.05599, 0.2815, -0.3078)], [], [(175, 90, 366, 310), (154, 118, 262, 329), (201, 233, 12, 13), (385, 98, 192, 291), (5, 196, 3, 195, 1, 194, 63, 225, 61, 224, 59, 223, 57, 222, 55, 221, 53, 220, 51, 219, 49, 218, 47, 217, 45, 216, 43, 215, 41, 214, 39, 213, 37, 212, 35, 211, 33, 210, 31, 209, 29, 208, 27, 207, 25, 206, 23, 205, 21, 204, 19, 203, 17, 202, 15, 201, 13, 200, 11, 199, 9, 198, 7, 197), (195, 227, 0, 1), (293, 286, 97, 193), (280, 126, 138, 347), (196, 5, 4, 228), (157, 79, 263, 328), (145, 73, 275, 340), (371, 106, 178, 307), (134, 128, 282, 349), (379, 100, 186, 299), (222, 254, 54, 55), (212, 37, 36, 244), (198, 9, 8, 230), (369, 107, 176, 309), (160, 115, 355, 323), (196, 228, 2, 3), (179, 92, 370, 306), (344, 279, 70, 139), (200, 13, 12, 232), (313, 365, 109, 172), (162, 114, 357, 321), (272, 122, 146, 339), (182, 104, 377, 301), (221, 55, 54, 253), (192, 98, 287, 292), (254, 56, 255, 136, 347, 138, 345, 140, 343, 142, 341, 144, 339, 146, 337, 148, 335, 150, 333, 152, 331, 154, 329, 156, 327, 158, 325, 160, 32, 243, 34, 244, 36, 245, 38, 246, 40, 247, 42, 248, 44, 249, 46, 250, 48, 251, 50, 252, 52, 253, 54), (268, 120, 150, 335), (136, 255, 58, 256, 60, 257, 62, 226, 0, 227, 2, 228, 4, 229, 6, 230, 8, 231, 10, 232, 12, 233, 14, 234, 16, 235, 18, 236, 20, 237, 22, 238, 24, 239, 26, 240, 28, 241, 30, 242, 32, 160, 323, 162, 321, 164, 319, 166, 317, 168, 315, 170, 313, 172, 311, 174, 309, 176, 307, 178, 305, 180, 303, 182, 301, 184, 299, 186, 297, 188, 295, 190, 291, 192, 292, 130, 353, 132, 351, 134, 349), (334, 269, 75, 149), (211, 243, 32, 33), (213, 39, 38, 245), (308, 368, 90, 175), (171, 88, 362, 314), (144, 123, 272, 339), (258, 115, 160, 325), (178, 106, 373, 305), (340, 275, 72, 143), (276, 124, 142, 343), (142, 124, 274, 341), (202, 234, 14, 15), (300, 183, 302, 181, 304, 179, 306, 177, 308, 175, 310, 173, 312, 171, 314, 169, 316, 167, 318, 165, 320, 163, 322, 161, 324, 159, 326, 157, 328, 155, 330, 153, 332, 151, 334, 149, 336, 147, 338, 145, 340, 143, 342, 141, 344, 139, 346, 137, 348, 135, 350, 133, 352, 131, 293, 193, 290, 191, 294, 189, 296, 187, 298, 185), (189, 65, 380, 296), (226, 194, 1, 0), (169, 87, 360, 316), (346, 281, 69, 137), (207, 27, 26, 239), (214, 41, 40, 246), (158, 116, 258, 325), (191, 99, 382, 294), (262, 117, 156, 329), (166, 112, 361, 317), (203, 235, 16, 17), (213, 245, 36, 37), (197, 229, 4, 5), (216, 248, 42, 43), (214, 246, 38, 39), (324, 259, 81, 159), (203, 19, 18, 235), (225, 63, 62, 257), (200, 232, 10, 11), (300, 376, 94, 183), (322, 354, 82, 161), (204, 236, 18, 19), (326, 261, 79, 157), (205, 237, 20, 21), (188, 102, 383, 295), (215, 247, 40, 41), (274, 123, 144, 341), (202, 17, 16, 234), (174, 108, 369, 309), (164, 113, 359, 319), (206, 238, 22, 23), (155, 78, 265, 330), (320, 356, 83, 163), (219, 51, 50, 251), (302, 374, 93, 181), (357, 113, 164, 321), (197, 7, 6, 229), (288, 129, 132, 353), (133, 67, 289, 352), (266, 119, 152, 333), (208, 29, 28, 240), (150, 120, 266, 333), (284, 128, 134, 351), (185, 95, 376, 300), (198, 230, 6, 7), (298, 378, 95, 185), (223, 255, 56, 57), (132, 129, 284, 351), (223, 59, 58, 255), (332, 267, 76, 151), (316, 360, 86, 167), (224, 256, 58, 59), (287, 64, 130, 292), (359, 112, 166, 319), (148, 121, 268, 335), (318, 358, 85, 165), (147, 74, 273, 338), (304, 372, 92, 179), (226, 62, 63, 194), (224, 61, 60, 256), (212, 244, 34, 35), (176, 107, 371, 307), (159, 81, 261, 326), (143, 72, 277, 342), (297, 381, 102, 188), (211, 35, 34, 243), (177, 91, 368, 308), (342, 277, 71, 141), (141, 71, 279, 344), (161, 82, 259, 324), (306, 370, 91, 177), (331, 264, 118, 154), (210, 33, 32, 242), (225, 257, 60, 61), (193, 97, 384, 290), (361, 111, 168, 317), (218, 49, 48, 250), (367, 108, 174, 311), (137, 69, 283, 348), (113, 80, 354, 83, 356, 85, 358, 86, 360, 84, 110, 363, 111, 361, 112, 359), (156, 117, 260, 327), (218, 250, 46, 47), (265, 77, 153, 330), (383, 101, 190, 295), (349, 282, 127, 136), (328, 263, 78, 155), (373, 105, 180, 305), (290, 384, 99, 191), (139, 70, 281, 346), (199, 231, 8, 9), (312, 364, 88, 171), (294, 382, 65, 189), (260, 116, 158, 327), (217, 249, 44, 45), (217, 47, 46, 249), (140, 125, 276, 343), (278, 125, 140, 345), (199, 11, 10, 231), (216, 45, 44, 248), (219, 251, 48, 49), (205, 23, 22, 237), (204, 21, 20, 236), (138, 126, 278, 345), (215, 43, 42, 247), (173, 89, 364, 312), (310, 366, 89, 173), (377, 104, 375, 105, 373, 106, 371, 107, 369, 108, 367, 109, 365, 110, 84, 360, 87, 362, 88, 364, 89, 366, 90, 368, 91, 370, 92, 372, 93, 374, 94, 376, 95, 378, 96, 380, 65, 382, 99, 384, 97, 286, 66, 289, 67, 285, 68, 283, 69, 281, 70, 279, 71, 277, 72, 275, 73, 273, 74, 271, 75, 269, 76, 267, 77, 265, 78, 263, 79, 261, 81, 259, 82, 354, 80, 113, 357, 114, 355, 115, 258, 116, 260, 117, 262, 118, 264, 119, 266, 120, 268, 121, 270, 122, 272, 123, 274, 124, 276, 125, 278, 126, 280, 127, 282, 128, 284, 129, 288, 64, 287, 98, 385, 101, 383, 102, 381, 100, 379, 103), (190, 101, 385, 291), (220, 252, 50, 51), (172, 109, 367, 311), (208, 240, 26, 27), (195, 3, 2, 227), (220, 53, 52, 252), (209, 31, 30, 241), (375, 104, 182, 303), (207, 239, 24, 25), (180, 105, 375, 303), (338, 273, 73, 145), (380, 96, 187, 296), (336, 271, 74, 147), (146, 122, 270, 337), (167, 86, 358, 318), (210, 242, 30, 31), (181, 93, 372, 304), (163, 83, 354, 322), (130, 64, 288, 353), (221, 253, 52, 53), (355, 114, 162, 323), (165, 85, 356, 320), (183, 94, 374, 302), (209, 241, 28, 29), (168, 111, 363, 315), (131, 66, 286, 293), (149, 75, 271, 336), (184, 103, 379, 299), (350, 285, 67, 133), (362, 87, 169, 314), (206, 25, 24, 238), (135, 68, 285, 350), (352, 289, 66, 131), (377, 103, 184, 301), (151, 76, 269, 334), (152, 119, 264, 331), (283, 68, 135, 348), (186, 100, 381, 297), (187, 96, 378, 298), (170, 110, 365, 313), (201, 15, 14, 233), (363, 110, 170, 315), (153, 77, 267, 332), (222, 57, 56, 254), (270, 121, 148, 337), (136, 127, 280, 347)])
me_cylinder_002.polygons.foreach_set('use_smooth', [True] * 198)
_k = set([(0, 226), (0, 227), (1, 194), (1, 195), (2, 227), (2, 228), (3, 195), (3, 196), (4, 228), (4, 229), (5, 196), (5, 197), (6, 229), (6, 230), (7, 197), (7, 198), (8, 230), (8, 231), (9, 198), (9, 199), (10, 231), (10, 232), (11, 199), (11, 200), (12, 232), (12, 233), (13, 200), (13, 201), (14, 233), (14, 234), (15, 201), (15, 202), (16, 234), (16, 235), (17, 202), (17, 203), (18, 235), (18, 236), (19, 203), (19, 204), (20, 236), (20, 237), (21, 204), (21, 205), (22, 237), (22, 238), (23, 205), (23, 206), (24, 238), (24, 239), (25, 206), (25, 207), (26, 239), (26, 240), (27, 207), (27, 208), (28, 240), (28, 241), (29, 208), (29, 209), (30, 241), (30, 242), (31, 209), (31, 210), (32, 242), (32, 243), (33, 210), (33, 211), (34, 243), (34, 244), (35, 211), (35, 212), (36, 244), (36, 245), (37, 212), (37, 213), (38, 245), (38, 246), (39, 213), (39, 214), (40, 246), (40, 247), (41, 214), (41, 215), (42, 247), (42, 248), (43, 215), (43, 216), (44, 248), (44, 249), (45, 216), (45, 217), (46, 249), (46, 250), (47, 217), (47, 218), (48, 250), (48, 251), (49, 218), (49, 219), (50, 251), (50, 252), (51, 219), (51, 220), (52, 252), (52, 253), (53, 220), (53, 221), (54, 253), (54, 254), (55, 221), (55, 222), (56, 254), (56, 255), (57, 222), (57, 223), (58, 255), (58, 256), (59, 223), (59, 224), (60, 256), (60, 257), (61, 224), (61, 225), (62, 226), (62, 257), (63, 194), (63, 225), (64, 287), (64, 288), (65, 380), (65, 382), (66, 286), (66, 289), (67, 285), (67, 289), (68, 283), (68, 285), (69, 281), (69, 283), (70, 279), (70, 281), (71, 277), (71, 279), (72, 275), (72, 277), (73, 273), (73, 275), (74, 271), (74, 273), (75, 269), (75, 271), (76, 267), (76, 269), (77, 265), (77, 267), (78, 263), (78, 265), (79, 261), (79, 263), (81, 259), (81, 261), (82, 259), (82, 354), (83, 354), (83, 356), (85, 356), (85, 358), (86, 358), (86, 360), (87, 360), (87, 362), (88, 362), (88, 364), (89, 364), (89, 366), (90, 366), (90, 368), (91, 368), (91, 370), (92, 370), (92, 372), (93, 372), (93, 374), (94, 374), (94, 376), (95, 376), (95, 378), (96, 378), (96, 380), (97, 286), (97, 384), (98, 287), (98, 385), (99, 382), (99, 384), (100, 379), (100, 381), (101, 383), (101, 385), (102, 381), (102, 383), (103, 377), (103, 379), (104, 375), (104, 377), (105, 373), (105, 375), (106, 371), (106, 373), (107, 369), (107, 371), (108, 367), (108, 369), (109, 365), (109, 367), (110, 363), (110, 365), (111, 361), (111, 363), (112, 359), (112, 361), (113, 357), (113, 359), (114, 355), (114, 357), (115, 258), (115, 355), (116, 258), (116, 260), (117, 260), (117, 262), (118, 262), (118, 264), (119, 264), (119, 266), (120, 266), (120, 268), (121, 268), (121, 270), (122, 270), (122, 272), (123, 272), (123, 274), (124, 274), (124, 276), (125, 276), (125, 278), (126, 278), (126, 280), (127, 280), (127, 282), (128, 282), (128, 284), (129, 284), (129, 288), (130, 292), (130, 353), (131, 293), (131, 352), (132, 351), (132, 353), (133, 350), (133, 352), (134, 349), (134, 351), (135, 348), (135, 350), (136, 347), (136, 349), (137, 346), (137, 348), (138, 345), (138, 347), (139, 344), (139, 346), (140, 343), (140, 345), (141, 342), (141, 344), (142, 341), (142, 343), (143, 340), (143, 342), (144, 339), (144, 341), (145, 338), (145, 340), (146, 337), (146, 339), (147, 336), (147, 338), (148, 335), (148, 337), (149, 334), (149, 336), (150, 333), (150, 335), (151, 332), (151, 334), (152, 331), (152, 333), (153, 330), (153, 332), (154, 329), (154, 331), (155, 328), (155, 330), (156, 327), (156, 329), (157, 326), (157, 328), (158, 325), (158, 327), (159, 324), (159, 326), (160, 323), (160, 325), (161, 322), (161, 324), (162, 321), (162, 323), (163, 320), (163, 322), (164, 319), (164, 321), (165, 318), (165, 320), (166, 317), (166, 319), (167, 316), (167, 318), (168, 315), (168, 317), (169, 314), (169, 316), (170, 313), (170, 315), (171, 312), (171, 314), (172, 311), (172, 313), (173, 310), (173, 312), (174, 309), (174, 311), (175, 308), (175, 310), (176, 307), (176, 309), (177, 306), (177, 308), (178, 305), (178, 307), (179, 304), (179, 306), (180, 303), (180, 305), (181, 302), (181, 304), (182, 301), (182, 303), (183, 300), (183, 302), (184, 299), (184, 301), (185, 298), (185, 300), (186, 297), (186, 299), (187, 296), (187, 298), (188, 295), (188, 297), (189, 294), (189, 296), (190, 291), (190, 295), (191, 290), (191, 294), (192, 291), (192, 292), (193, 290), (193, 293)])
me_cylinder_002.attributes.new('sharp_edge', 'BOOLEAN', 'EDGE').data.foreach_set('value', [ (min(e.vertices), max(e.vertices)) in _k for e in me_cylinder_002.edges])
me_cylinder_002.materials.append(mat_sy_cutter)
me_cylinder_002.use_remesh_preserve_volume = False
me_cylinder_002.use_remesh_preserve_attributes = False
me_cylinder_002.use_mirror_vertex_groups = False
me_cylinder_002.update()
me_cube_004 = bpy.data.meshes.new('Cube.004')
me_cube_004.from_pydata([(0.0371, 0.1274, -0.252), (0.0371, 0.1274, -0.06339), (0.0205, 0.8224, -0.252), (0.0205, 0.8224, -0.1959), (0.0205, 0.7368, -0.09798), (0.0205, 1.079, -0.252), (0.0205, 1.022, -0.09798), (0.0205, 1.079, -0.1971), (0.03675, 0.1761, -0.252), (0.0371, 0.1761, -0.252), (0.0371, 0.1761, -0.06339), (0.03675, 0.1761, -0.06339), (0.03675, 0.8224, -0.252), (0.03675, 0.8224, -0.1959), (0.03675, 0.7066, -0.06339), (0.03675, 0.6057, -0.06339), (0.03675, 0.6057, -0.02541), (0.03675, 0.5968, -0.006264), (0.03675, 0.5998, -0.009345), (0.03675, 0.5721, -0.001923), (0.03675, 0.5646, -0.006264), (0.03675, 0.5682, -0.003764), (0.03675, 0.6023, -0.01291), (0.03675, 0.6042, -0.01686), (0.03675, 0.5763, -0.0007947), (0.03675, 0.585, -0.0007947), (0.03675, 0.5807, -0.0004149), (0.03675, 0.6053, -0.02107), (0.03675, 0.5932, -0.003764), (0.03675, 0.5892, -0.001923), (0.03675, 0.5615, -0.009345), (0.03675, 0.559, -0.01291), (0.03675, 0.5557, -0.02541), (0.03675, 0.5561, -0.02107), (0.03675, 0.5572, -0.01686), (0.03675, 0.5557, -0.06339), (0.03675, 0.3942, -0.06339), (0.03675, 0.3942, -0.02541), (0.03675, 0.3938, -0.02107), (0.03675, 0.3927, -0.01686), (0.03675, 0.3908, -0.01291), (0.03675, 0.3883, -0.009345), (-0.0371, 0.1274, -0.252), (-0.0371, 0.1274, -0.06339), (0.03675, 0.3817, -0.003764), (0.03675, 0.3853, -0.006264), (0.03675, 0.3777, -0.001923), (0.03675, 0.3735, -0.0007947), (0.03675, 0.3692, -0.0004149), (0.03675, 0.3648, -0.0007947), (-0.0205, 0.8224, -0.252), (0.03675, 0.3606, -0.001923), (-0.0205, 0.8224, -0.1959), (0.03675, 0.35, -0.009345), (-0.0205, 0.7368, -0.09798), (0.03675, 0.3567, -0.003764), (0.03675, 0.3531, -0.006264), (-0.0205, 1.079, -0.252), (-0.0205, 1.022, -0.09798), (-0.0205, 1.079, -0.1971), (0.03675, 0.3457, -0.01686), (0.03675, 0.3446, -0.02107), (0.03675, 0.3475, -0.01291), (0.03675, 0.3442, -0.02541), (0.03675, 0.3442, -0.06339), (-0.03675, 0.1761, -0.252), (-0.0371, 0.1761, -0.252), (-0.0371, 0.1761, -0.06339), (-0.03675, 0.1761, -0.06339), (-0.03675, 0.8224, -0.252), (-0.03675, 0.8224, -0.1959), (-0.03675, 0.7066, -0.06339), (-0.03675, 0.6057, -0.06339), (-0.03675, 0.6057, -0.02541), (-0.03675, 0.5968, -0.006264), (-0.03675, 0.5998, -0.009345), (-0.03675, 0.5721, -0.001923), (-0.03675, 0.5646, -0.006264), (-0.03675, 0.5682, -0.003764), (-0.03675, 0.6023, -0.01291), (-0.03675, 0.6042, -0.01686), (-0.03675, 0.5763, -0.0007947), (-0.03675, 0.585, -0.0007947), (-0.03675, 0.5807, -0.0004149), (-0.03675, 0.6053, -0.02107), (-0.03675, 0.5932, -0.003764), (-0.03675, 0.5892, -0.001923), (-0.03675, 0.5615, -0.009345), (-0.03675, 0.559, -0.01291), (-0.03675, 0.5557, -0.02541), (-0.03675, 0.5561, -0.02107), (-0.03675, 0.5572, -0.01686), (-0.03675, 0.5557, -0.06339), (-0.03675, 0.3942, -0.06339), (-0.03675, 0.3942, -0.02541), (-0.03675, 0.3938, -0.02107), (-0.03675, 0.3927, -0.01686), (-0.03675, 0.3908, -0.01291), (-0.03675, 0.3883, -0.009345), (-0.03675, 0.3817, -0.003764), (-0.03675, 0.3853, -0.006264), (-0.03675, 0.3777, -0.001923), (-0.03675, 0.3735, -0.0007947), (-0.03675, 0.3692, -0.0004149), (-0.03675, 0.3648, -0.0007947), (-0.03675, 0.3606, -0.001923), (-0.03675, 0.35, -0.009345), (-0.03675, 0.3567, -0.003764), (-0.03675, 0.3531, -0.006264), (-0.03675, 0.3457, -0.01686), (-0.03675, 0.3446, -0.02107), (-0.03675, 0.3475, -0.01291), (-0.03675, 0.3442, -0.02541), (-0.03675, 0.3442, -0.06339), (0.0, 0.1274, -0.252), (0.0, 0.1274, -0.06339), (0.0, 0.7066, -0.06339), (0.0, 0.7368, -0.09798), (0.0, 1.079, -0.252), (0.0, 1.022, -0.09798), (-1.863e-09, 1.079, -0.1971), (0.0, 0.5557, -0.06339), (0.0, 0.6057, -0.06339), (0.0, 0.3442, -0.06339), (0.0, 0.3475, -0.01291), (0.0, 0.3942, -0.02541), (-7.451e-09, 0.5682, -0.003764), (0.0, 0.3938, -0.02107), (0.0, 0.3457, -0.01686), (-7.451e-09, 0.5646, -0.006264), (0.0, 0.3446, -0.02107), (0.0, 0.3927, -0.01686), (-7.451e-09, 0.5615, -0.009345), (0.0, 0.3908, -0.01291), (0.0, 0.3442, -0.02541), (-7.451e-09, 0.6057, -0.02541), (-7.451e-09, 0.559, -0.01291), (0.0, 0.3883, -0.009345), (-7.451e-09, 0.6053, -0.02107), (-7.451e-09, 0.5572, -0.01686), (0.0, 0.3853, -0.006264), (-7.451e-09, 0.6042, -0.01686), (-7.451e-09, 0.5561, -0.02107), (0.0, 0.3817, -0.003764), (0.0, 0.3942, -0.06339), (-7.451e-09, 0.6023, -0.01291), (-7.451e-09, 0.5557, -0.02541), (0.0, 0.3777, -0.001923), (-7.451e-09, 0.5998, -0.009345), (0.0, 0.3735, -0.0007947), (-7.451e-09, 0.5968, -0.006264), (0.0, 0.3692, -0.0004149), (-7.451e-09, 0.5932, -0.003764), (0.0, 0.3648, -0.0007947), (-7.451e-09, 0.5892, -0.001923), (0.0, 0.3606, -0.001923), (-7.451e-09, 0.585, -0.0007947), (0.0, 0.3567, -0.003764), (-7.451e-09, 0.5807, -0.0004149), (0.0, 0.3531, -0.006264), (-7.451e-09, 0.5763, -0.0007947), (0.0, 0.35, -0.009345), (-7.451e-09, 0.5721, -0.001923)], [], [(127, 125, 94, 95), (131, 127, 95, 96), (133, 131, 96, 97), (137, 133, 97, 98), (140, 137, 98, 100), (143, 140, 100, 99), (147, 143, 99, 101), (149, 147, 101, 102), (151, 149, 102, 103), (153, 151, 103, 104), (155, 153, 104, 105), (157, 155, 105, 107), (159, 157, 107, 108), (161, 159, 108, 106), (124, 161, 106, 111), (128, 124, 111, 109), (130, 128, 109, 110), (134, 130, 110, 112), (134, 123, 64, 63), (2, 12, 8, 9, 0, 114, 118, 5), (134, 112, 113, 123), (138, 135, 73, 84), (141, 138, 84, 80), (145, 141, 80, 79), (148, 145, 79, 75), (150, 148, 75, 74), (152, 150, 74, 85), (154, 152, 85, 86), (156, 154, 86, 82), (158, 156, 82, 83), (160, 158, 83, 81), (162, 160, 81, 76), (126, 162, 76, 78), (129, 126, 78, 77), (132, 129, 77, 87), (136, 132, 87, 88), (139, 136, 88, 91), (142, 139, 91, 90), (146, 142, 90, 89), (146, 121, 35, 32), (15, 122, 135, 16), (146, 89, 92, 121), (114, 115, 43, 42), (123, 115, 1, 10, 11, 64), (42, 43, 67, 66), (116, 71, 72, 122), (121, 144, 36, 35), (11, 10, 9, 8), (0, 9, 10, 1), (50, 52, 54, 58, 59, 57), (2, 5, 7, 6, 4, 3), (12, 2, 3, 13), (8, 12, 13, 14, 15, 16, 27, 23, 22, 18, 17, 28, 29, 25, 26, 24, 19, 21, 20, 30, 31, 34, 33, 32, 35, 36, 37, 38, 39, 40, 41, 45, 44, 46, 47, 48, 49, 51, 55, 56, 53, 62, 60, 61, 63, 64, 11), (121, 92, 93, 144), (123, 113, 68, 67, 43, 115), (68, 65, 66, 67), (116, 122, 15, 14), (13, 3, 4, 117, 116, 14), (65, 68, 113, 112, 110, 109, 111, 106, 108, 107, 105, 104, 103, 102, 101, 99, 100, 98, 97, 96, 95, 94, 93, 92, 89, 90, 91, 88, 87, 77, 78, 76, 81, 83, 82, 86, 85, 74, 75, 79, 80, 84, 73, 72, 71, 70, 69), (6, 7, 120, 119), (69, 70, 52, 50), (162, 19, 24, 160), (161, 53, 56, 159), (160, 24, 26, 158), (159, 56, 55, 157), (158, 26, 25, 156), (157, 55, 51, 155), (156, 25, 29, 154), (155, 51, 49, 153), (154, 29, 28, 152), (153, 49, 48, 151), (152, 28, 17, 150), (151, 48, 47, 149), (150, 17, 18, 148), (149, 47, 46, 147), (148, 18, 22, 145), (147, 46, 44, 143), (146, 32, 33, 142), (145, 22, 23, 141), (143, 44, 45, 140), (142, 33, 34, 139), (141, 23, 27, 138), (140, 45, 41, 137), (139, 34, 31, 136), (138, 27, 16, 135), (137, 41, 40, 133), (136, 31, 30, 132), (133, 40, 39, 131), (134, 63, 61, 130), (132, 30, 20, 129), (130, 61, 60, 128), (131, 39, 38, 127), (126, 21, 19, 162), (129, 20, 21, 126), (127, 38, 37, 125), (93, 94, 125, 144), (124, 62, 53, 161), (128, 60, 62, 124), (72, 73, 135, 122), (36, 144, 125, 37), (4, 6, 119, 117), (58, 119, 120, 59), (57, 59, 120, 118), (54, 117, 119, 58), (5, 118, 120, 7), (70, 71, 116, 117, 54, 52), (114, 0, 1, 115), (50, 57, 118, 114, 42, 66, 65, 69)])
me_cube_004.materials.append(mat_sy_steel_mat)
me_cube_004.use_remesh_preserve_volume = False
me_cube_004.use_remesh_preserve_attributes = False
me_cube_004.use_mirror_vertex_groups = False
me_cube_004.update()
me_cube_005 = bpy.data.meshes.new('Cube.005')
me_cube_005.from_pydata([(0.06388, -0.1163, -0.252), (0.06388, -0.1163, -0.06339), (0.5671, -0.5961, -0.252), (0.5671, -0.5961, -0.1959), (0.5065, -0.5355, -0.09798), (0.7485, -0.7775, -0.252), (0.708, -0.737, -0.09798), (0.7485, -0.7775, -0.1971), (0.09854, -0.1505, -0.252), (0.09829, -0.1508, -0.252), (0.09829, -0.1508, -0.06339), (0.09854, -0.1505, -0.06339), (0.5556, -0.6075, -0.252), (0.5556, -0.6075, -0.1959), (0.4736, -0.5256, -0.06339), (0.4023, -0.4543, -0.06339), (0.4023, -0.4543, -0.02541), (0.396, -0.448, -0.006264), (0.3982, -0.4501, -0.009345), (0.3786, -0.4305, -0.001923), (0.3733, -0.4252, -0.006264), (0.3758, -0.4278, -0.003764), (0.3999, -0.4519, -0.01291), (0.4012, -0.4532, -0.01686), (0.3815, -0.4335, -0.0007947), (0.3877, -0.4397, -0.0007947), (0.3846, -0.4366, -0.0004149), (0.402, -0.454, -0.02107), (0.3935, -0.4454, -0.003764), (0.3907, -0.4426, -0.001923), (0.3711, -0.4231, -0.009345), (0.3693, -0.4213, -0.01291), (0.3669, -0.4189, -0.02541), (0.3672, -0.4192, -0.02107), (0.368, -0.42, -0.01686), (0.3669, -0.4189, -0.06339), (0.2527, -0.3047, -0.06339), (0.2527, -0.3047, -0.02541), (0.2525, -0.3045, -0.02107), (0.2517, -0.3037, -0.01686), (0.2504, -0.3024, -0.01291), (0.2486, -0.3006, -0.009345), (0.1163, -0.06388, -0.252), (0.1163, -0.06388, -0.06339), (0.2439, -0.2959, -0.003764), (0.2464, -0.2984, -0.006264), (0.2411, -0.2931, -0.001923), (0.2381, -0.2901, -0.0007947), (0.2351, -0.287, -0.0004149), (0.232, -0.284, -0.0007947), (0.5961, -0.5671, -0.252), (0.229, -0.281, -0.001923), (0.5961, -0.5671, -0.1959), (0.2215, -0.2735, -0.009345), (0.5355, -0.5065, -0.09798), (0.2262, -0.2782, -0.003764), (0.2237, -0.2757, -0.006264), (0.7775, -0.7485, -0.252), (0.737, -0.708, -0.09798), (0.7775, -0.7485, -0.1971), (0.2185, -0.2704, -0.01686), (0.2177, -0.2696, -0.02107), (0.2198, -0.2717, -0.01291), (0.2174, -0.2694, -0.02541), (0.2174, -0.2694, -0.06339), (0.1505, -0.09854, -0.252), (0.1508, -0.09829, -0.252), (0.1508, -0.09829, -0.06339), (0.1505, -0.09854, -0.06339), (0.6075, -0.5556, -0.252), (0.6075, -0.5556, -0.1959), (0.5256, -0.4736, -0.06339), (0.4543, -0.4023, -0.06339), (0.4543, -0.4023, -0.02541), (0.448, -0.396, -0.006264), (0.4501, -0.3982, -0.009345), (0.4305, -0.3786, -0.001923), (0.4252, -0.3733, -0.006264), (0.4278, -0.3758, -0.003764), (0.4519, -0.3999, -0.01291), (0.4532, -0.4012, -0.01686), (0.4335, -0.3815, -0.0007947), (0.4397, -0.3877, -0.0007947), (0.4366, -0.3846, -0.0004149), (0.454, -0.402, -0.02107), (0.4454, -0.3935, -0.003764), (0.4426, -0.3907, -0.001923), (0.4231, -0.3711, -0.009345), (0.4213, -0.3693, -0.01291), (0.4189, -0.3669, -0.02541), (0.4192, -0.3672, -0.02107), (0.42, -0.368, -0.01686), (0.4189, -0.3669, -0.06339), (0.3047, -0.2527, -0.06339), (0.3047, -0.2527, -0.02541), (0.3045, -0.2525, -0.02107), (0.3037, -0.2517, -0.01686), (0.3024, -0.2504, -0.01291), (0.3006, -0.2486, -0.009345), (0.2959, -0.2439, -0.003764), (0.2984, -0.2464, -0.006264), (0.2931, -0.2411, -0.001923), (0.2901, -0.2381, -0.0007947), (0.287, -0.2351, -0.0004149), (0.284, -0.232, -0.0007947), (0.281, -0.229, -0.001923), (0.2735, -0.2215, -0.009345), (0.2782, -0.2262, -0.003764), (0.2757, -0.2237, -0.006264), (0.2704, -0.2185, -0.01686), (0.2696, -0.2177, -0.02107), (0.2717, -0.2198, -0.01291), (0.2694, -0.2174, -0.02541), (0.2694, -0.2174, -0.06339), (0.09011, -0.09011, -0.252), (0.09011, -0.09011, -0.06339), (0.4996, -0.4996, -0.06339), (0.521, -0.521, -0.09798), (0.763, -0.763, -0.252), (0.7225, -0.7225, -0.09798), (0.763, -0.763, -0.1971), (0.3929, -0.3929, -0.06339), (0.4283, -0.4283, -0.06339), (0.2434, -0.2434, -0.06339), (0.2457, -0.2457, -0.01291), (0.2787, -0.2787, -0.02541), (0.4018, -0.4018, -0.003764), (0.2785, -0.2785, -0.02107), (0.2444, -0.2444, -0.01686), (0.3992, -0.3992, -0.006264), (0.2436, -0.2436, -0.02107), (0.2777, -0.2777, -0.01686), (0.3971, -0.3971, -0.009345), (0.2764, -0.2764, -0.01291), (0.2434, -0.2434, -0.02541), (0.4283, -0.4283, -0.02541), (0.3953, -0.3953, -0.01291), (0.2746, -0.2746, -0.009345), (0.428, -0.428, -0.02107), (0.394, -0.394, -0.01686), (0.2724, -0.2724, -0.006264), (0.4272, -0.4272, -0.01686), (0.3932, -0.3932, -0.02107), (0.2699, -0.2699, -0.003764), (0.2787, -0.2787, -0.06339), (0.4259, -0.4259, -0.01291), (0.3929, -0.3929, -0.02541), (0.2671, -0.2671, -0.001923), (0.4241, -0.4241, -0.009345), (0.2641, -0.2641, -0.0007947), (0.422, -0.422, -0.006264), (0.2611, -0.2611, -0.0004149), (0.4194, -0.4194, -0.003764), (0.258, -0.258, -0.0007947), (0.4167, -0.4167, -0.001923), (0.255, -0.255, -0.001923), (0.4137, -0.4137, -0.0007947), (0.2522, -0.2522, -0.003764), (0.4106, -0.4106, -0.0004149), (0.2497, -0.2497, -0.006264), (0.4075, -0.4075, -0.0007947), (0.2475, -0.2475, -0.009345), (0.4046, -0.4046, -0.001923)], [], [(127, 125, 94, 95), (131, 127, 95, 96), (133, 131, 96, 97), (137, 133, 97, 98), (140, 137, 98, 100), (143, 140, 100, 99), (147, 143, 99, 101), (149, 147, 101, 102), (151, 149, 102, 103), (153, 151, 103, 104), (155, 153, 104, 105), (157, 155, 105, 107), (159, 157, 107, 108), (161, 159, 108, 106), (124, 161, 106, 111), (128, 124, 111, 109), (130, 128, 109, 110), (134, 130, 110, 112), (134, 123, 64, 63), (2, 12, 8, 9, 0, 114, 118, 5), (134, 112, 113, 123), (138, 135, 73, 84), (141, 138, 84, 80), (145, 141, 80, 79), (148, 145, 79, 75), (150, 148, 75, 74), (152, 150, 74, 85), (154, 152, 85, 86), (156, 154, 86, 82), (158, 156, 82, 83), (160, 158, 83, 81), (162, 160, 81, 76), (126, 162, 76, 78), (129, 126, 78, 77), (132, 129, 77, 87), (136, 132, 87, 88), (139, 136, 88, 91), (142, 139, 91, 90), (146, 142, 90, 89), (146, 121, 35, 32), (15, 122, 135, 16), (146, 89, 92, 121), (114, 115, 43, 42), (123, 115, 1, 10, 11, 64), (42, 43, 67, 66), (116, 71, 72, 122), (121, 144, 36, 35), (11, 10, 9, 8), (0, 9, 10, 1), (50, 52, 54, 58, 59, 57), (2, 5, 7, 6, 4, 3), (12, 2, 3, 13), (8, 12, 13, 14, 15, 16, 27, 23, 22, 18, 17, 28, 29, 25, 26, 24, 19, 21, 20, 30, 31, 34, 33, 32, 35, 36, 37, 38, 39, 40, 41, 45, 44, 46, 47, 48, 49, 51, 55, 56, 53, 62, 60, 61, 63, 64, 11), (121, 92, 93, 144), (123, 113, 68, 67, 43, 115), (68, 65, 66, 67), (116, 122, 15, 14), (13, 3, 4, 117, 116, 14), (65, 68, 113, 112, 110, 109, 111, 106, 108, 107, 105, 104, 103, 102, 101, 99, 100, 98, 97, 96, 95, 94, 93, 92, 89, 90, 91, 88, 87, 77, 78, 76, 81, 83, 82, 86, 85, 74, 75, 79, 80, 84, 73, 72, 71, 70, 69), (6, 7, 120, 119), (69, 70, 52, 50), (162, 19, 24, 160), (161, 53, 56, 159), (160, 24, 26, 158), (159, 56, 55, 157), (158, 26, 25, 156), (157, 55, 51, 155), (156, 25, 29, 154), (155, 51, 49, 153), (154, 29, 28, 152), (153, 49, 48, 151), (152, 28, 17, 150), (151, 48, 47, 149), (150, 17, 18, 148), (149, 47, 46, 147), (148, 18, 22, 145), (147, 46, 44, 143), (146, 32, 33, 142), (145, 22, 23, 141), (143, 44, 45, 140), (142, 33, 34, 139), (141, 23, 27, 138), (140, 45, 41, 137), (139, 34, 31, 136), (138, 27, 16, 135), (137, 41, 40, 133), (136, 31, 30, 132), (133, 40, 39, 131), (134, 63, 61, 130), (132, 30, 20, 129), (130, 61, 60, 128), (131, 39, 38, 127), (126, 21, 19, 162), (129, 20, 21, 126), (127, 38, 37, 125), (93, 94, 125, 144), (124, 62, 53, 161), (128, 60, 62, 124), (72, 73, 135, 122), (36, 144, 125, 37), (4, 6, 119, 117), (58, 119, 120, 59), (57, 59, 120, 118), (54, 117, 119, 58), (5, 118, 120, 7), (70, 71, 116, 117, 54, 52), (114, 0, 1, 115), (50, 57, 118, 114, 42, 66, 65, 69)])
me_cube_005.materials.append(mat_sy_steel_mat)
me_cube_005.use_remesh_preserve_volume = False
me_cube_005.use_remesh_preserve_attributes = False
me_cube_005.use_mirror_vertex_groups = False
me_cube_005.update()
me_cube_006 = bpy.data.meshes.new('Cube.006')
me_cube_006.from_pydata([(-0.1163, -0.06388, -0.252), (-0.1163, -0.06388, -0.06339), (-0.5961, -0.5671, -0.252), (-0.5961, -0.5671, -0.1959), (-0.5355, -0.5065, -0.09798), (-0.7775, -0.7485, -0.252), (-0.737, -0.708, -0.09798), (-0.7775, -0.7485, -0.1971), (-0.1505, -0.09854, -0.252), (-0.1508, -0.09829, -0.252), (-0.1508, -0.09829, -0.06339), (-0.1505, -0.09854, -0.06339), (-0.6075, -0.5556, -0.252), (-0.6075, -0.5556, -0.1959), (-0.5256, -0.4736, -0.06339), (-0.4543, -0.4023, -0.06339), (-0.4543, -0.4023, -0.02541), (-0.448, -0.396, -0.006264), (-0.4501, -0.3982, -0.009345), (-0.4305, -0.3786, -0.001923), (-0.4252, -0.3733, -0.006264), (-0.4278, -0.3758, -0.003764), (-0.4519, -0.3999, -0.01291), (-0.4532, -0.4012, -0.01686), (-0.4335, -0.3815, -0.0007947), (-0.4397, -0.3877, -0.0007947), (-0.4366, -0.3846, -0.0004149), (-0.454, -0.402, -0.02107), (-0.4454, -0.3935, -0.003764), (-0.4426, -0.3907, -0.001923), (-0.4231, -0.3711, -0.009345), (-0.4213, -0.3693, -0.01291), (-0.4189, -0.3669, -0.02541), (-0.4192, -0.3672, -0.02107), (-0.42, -0.368, -0.01686), (-0.4189, -0.3669, -0.06339), (-0.3047, -0.2527, -0.06339), (-0.3047, -0.2527, -0.02541), (-0.3045, -0.2525, -0.02107), (-0.3037, -0.2517, -0.01686), (-0.3024, -0.2504, -0.01291), (-0.3006, -0.2486, -0.009345), (-0.06388, -0.1163, -0.252), (-0.06388, -0.1163, -0.06339), (-0.2959, -0.2439, -0.003764), (-0.2984, -0.2464, -0.006264), (-0.2931, -0.2411, -0.001923), (-0.2901, -0.2381, -0.0007947), (-0.287, -0.2351, -0.0004149), (-0.284, -0.232, -0.0007947), (-0.5671, -0.5961, -0.252), (-0.281, -0.229, -0.001923), (-0.5671, -0.5961, -0.1959), (-0.2735, -0.2215, -0.009345), (-0.5065, -0.5355, -0.09798), (-0.2782, -0.2262, -0.003764), (-0.2757, -0.2237, -0.006264), (-0.7485, -0.7775, -0.252), (-0.708, -0.737, -0.09798), (-0.7485, -0.7775, -0.1971), (-0.2704, -0.2185, -0.01686), (-0.2696, -0.2177, -0.02107), (-0.2717, -0.2198, -0.01291), (-0.2694, -0.2174, -0.02541), (-0.2694, -0.2174, -0.06339), (-0.09854, -0.1505, -0.252), (-0.09829, -0.1508, -0.252), (-0.09829, -0.1508, -0.06339), (-0.09854, -0.1505, -0.06339), (-0.5556, -0.6075, -0.252), (-0.5556, -0.6075, -0.1959), (-0.4736, -0.5256, -0.06339), (-0.4023, -0.4543, -0.06339), (-0.4023, -0.4543, -0.02541), (-0.396, -0.448, -0.006264), (-0.3982, -0.4501, -0.009345), (-0.3786, -0.4305, -0.001923), (-0.3733, -0.4252, -0.006264), (-0.3758, -0.4278, -0.003764), (-0.3999, -0.4519, -0.01291), (-0.4012, -0.4532, -0.01686), (-0.3815, -0.4335, -0.0007947), (-0.3877, -0.4397, -0.0007947), (-0.3846, -0.4366, -0.0004149), (-0.402, -0.454, -0.02107), (-0.3935, -0.4454, -0.003764), (-0.3907, -0.4426, -0.001923), (-0.3711, -0.4231, -0.009345), (-0.3693, -0.4213, -0.01291), (-0.3669, -0.4189, -0.02541), (-0.3672, -0.4192, -0.02107), (-0.368, -0.42, -0.01686), (-0.3669, -0.4189, -0.06339), (-0.2527, -0.3047, -0.06339), (-0.2527, -0.3047, -0.02541), (-0.2525, -0.3045, -0.02107), (-0.2517, -0.3037, -0.01686), (-0.2504, -0.3024, -0.01291), (-0.2486, -0.3006, -0.009345), (-0.2439, -0.2959, -0.003764), (-0.2464, -0.2984, -0.006264), (-0.2411, -0.2931, -0.001923), (-0.2381, -0.2901, -0.0007947), (-0.2351, -0.287, -0.0004149), (-0.232, -0.284, -0.0007947), (-0.229, -0.281, -0.001923), (-0.2215, -0.2735, -0.009345), (-0.2262, -0.2782, -0.003764), (-0.2237, -0.2757, -0.006264), (-0.2185, -0.2704, -0.01686), (-0.2177, -0.2696, -0.02107), (-0.2198, -0.2717, -0.01291), (-0.2174, -0.2694, -0.02541), (-0.2174, -0.2694, -0.06339), (-0.09011, -0.09011, -0.252), (-0.09011, -0.09011, -0.06339), (-0.4996, -0.4996, -0.06339), (-0.521, -0.521, -0.09798), (-0.763, -0.763, -0.252), (-0.7225, -0.7225, -0.09798), (-0.763, -0.763, -0.1971), (-0.3929, -0.3929, -0.06339), (-0.4283, -0.4283, -0.06339), (-0.2434, -0.2434, -0.06339), (-0.2457, -0.2457, -0.01291), (-0.2787, -0.2787, -0.02541), (-0.4018, -0.4018, -0.003764), (-0.2785, -0.2785, -0.02107), (-0.2444, -0.2444, -0.01686), (-0.3992, -0.3992, -0.006264), (-0.2436, -0.2436, -0.02107), (-0.2777, -0.2777, -0.01686), (-0.3971, -0.3971, -0.009345), (-0.2764, -0.2764, -0.01291), (-0.2434, -0.2434, -0.02541), (-0.4283, -0.4283, -0.02541), (-0.3953, -0.3953, -0.01291), (-0.2746, -0.2746, -0.009345), (-0.428, -0.428, -0.02107), (-0.394, -0.394, -0.01686), (-0.2724, -0.2724, -0.006264), (-0.4272, -0.4272, -0.01686), (-0.3932, -0.3932, -0.02107), (-0.2699, -0.2699, -0.003764), (-0.2787, -0.2787, -0.06339), (-0.4259, -0.4259, -0.01291), (-0.3929, -0.3929, -0.02541), (-0.2671, -0.2671, -0.001923), (-0.4241, -0.4241, -0.009345), (-0.2641, -0.2641, -0.0007947), (-0.422, -0.422, -0.006264), (-0.2611, -0.2611, -0.0004149), (-0.4194, -0.4194, -0.003764), (-0.258, -0.258, -0.0007947), (-0.4167, -0.4167, -0.001923), (-0.255, -0.255, -0.001923), (-0.4137, -0.4137, -0.0007947), (-0.2522, -0.2522, -0.003764), (-0.4106, -0.4106, -0.0004149), (-0.2497, -0.2497, -0.006264), (-0.4075, -0.4075, -0.0007947), (-0.2475, -0.2475, -0.009345), (-0.4046, -0.4046, -0.001923)], [], [(127, 125, 94, 95), (131, 127, 95, 96), (133, 131, 96, 97), (137, 133, 97, 98), (140, 137, 98, 100), (143, 140, 100, 99), (147, 143, 99, 101), (149, 147, 101, 102), (151, 149, 102, 103), (153, 151, 103, 104), (155, 153, 104, 105), (157, 155, 105, 107), (159, 157, 107, 108), (161, 159, 108, 106), (124, 161, 106, 111), (128, 124, 111, 109), (130, 128, 109, 110), (134, 130, 110, 112), (134, 123, 64, 63), (2, 12, 8, 9, 0, 114, 118, 5), (134, 112, 113, 123), (138, 135, 73, 84), (141, 138, 84, 80), (145, 141, 80, 79), (148, 145, 79, 75), (150, 148, 75, 74), (152, 150, 74, 85), (154, 152, 85, 86), (156, 154, 86, 82), (158, 156, 82, 83), (160, 158, 83, 81), (162, 160, 81, 76), (126, 162, 76, 78), (129, 126, 78, 77), (132, 129, 77, 87), (136, 132, 87, 88), (139, 136, 88, 91), (142, 139, 91, 90), (146, 142, 90, 89), (146, 121, 35, 32), (15, 122, 135, 16), (146, 89, 92, 121), (114, 115, 43, 42), (123, 115, 1, 10, 11, 64), (42, 43, 67, 66), (116, 71, 72, 122), (121, 144, 36, 35), (11, 10, 9, 8), (0, 9, 10, 1), (50, 52, 54, 58, 59, 57), (2, 5, 7, 6, 4, 3), (12, 2, 3, 13), (8, 12, 13, 14, 15, 16, 27, 23, 22, 18, 17, 28, 29, 25, 26, 24, 19, 21, 20, 30, 31, 34, 33, 32, 35, 36, 37, 38, 39, 40, 41, 45, 44, 46, 47, 48, 49, 51, 55, 56, 53, 62, 60, 61, 63, 64, 11), (121, 92, 93, 144), (123, 113, 68, 67, 43, 115), (68, 65, 66, 67), (116, 122, 15, 14), (13, 3, 4, 117, 116, 14), (65, 68, 113, 112, 110, 109, 111, 106, 108, 107, 105, 104, 103, 102, 101, 99, 100, 98, 97, 96, 95, 94, 93, 92, 89, 90, 91, 88, 87, 77, 78, 76, 81, 83, 82, 86, 85, 74, 75, 79, 80, 84, 73, 72, 71, 70, 69), (6, 7, 120, 119), (69, 70, 52, 50), (162, 19, 24, 160), (161, 53, 56, 159), (160, 24, 26, 158), (159, 56, 55, 157), (158, 26, 25, 156), (157, 55, 51, 155), (156, 25, 29, 154), (155, 51, 49, 153), (154, 29, 28, 152), (153, 49, 48, 151), (152, 28, 17, 150), (151, 48, 47, 149), (150, 17, 18, 148), (149, 47, 46, 147), (148, 18, 22, 145), (147, 46, 44, 143), (146, 32, 33, 142), (145, 22, 23, 141), (143, 44, 45, 140), (142, 33, 34, 139), (141, 23, 27, 138), (140, 45, 41, 137), (139, 34, 31, 136), (138, 27, 16, 135), (137, 41, 40, 133), (136, 31, 30, 132), (133, 40, 39, 131), (134, 63, 61, 130), (132, 30, 20, 129), (130, 61, 60, 128), (131, 39, 38, 127), (126, 21, 19, 162), (129, 20, 21, 126), (127, 38, 37, 125), (93, 94, 125, 144), (124, 62, 53, 161), (128, 60, 62, 124), (72, 73, 135, 122), (36, 144, 125, 37), (4, 6, 119, 117), (58, 119, 120, 59), (57, 59, 120, 118), (54, 117, 119, 58), (5, 118, 120, 7), (70, 71, 116, 117, 54, 52), (114, 0, 1, 115), (50, 57, 118, 114, 42, 66, 65, 69)])
me_cube_006.polygons.foreach_set('use_smooth', [True] * 108)
_k = set([(0, 1), (0, 9), (0, 114), (1, 10), (1, 115), (2, 3), (2, 5), (2, 12), (3, 4), (3, 13), (4, 6), (4, 117), (5, 7), (5, 118), (6, 7), (6, 119), (8, 9), (8, 11), (8, 12), (9, 10), (10, 11), (11, 64), (12, 13), (13, 14), (14, 15), (14, 116), (15, 16), (15, 122), (16, 27), (17, 18), (17, 28), (18, 22), (19, 21), (19, 24), (20, 21), (20, 30), (22, 23), (23, 27), (24, 26), (25, 26), (25, 29), (28, 29), (30, 31), (31, 34), (32, 33), (32, 35), (33, 34), (35, 36), (35, 121), (36, 37), (36, 144), (37, 38), (38, 39), (39, 40), (40, 41), (41, 45), (42, 43), (42, 66), (42, 114), (43, 67), (43, 115), (44, 45), (44, 46), (46, 47), (47, 48), (48, 49), (49, 51), (50, 52), (50, 57), (50, 69), (51, 55), (52, 54), (52, 70), (53, 56), (53, 62), (54, 58), (54, 117), (55, 56), (57, 59), (57, 118), (58, 59), (58, 119), (60, 61), (60, 62), (61, 63), (63, 64), (64, 123), (65, 66), (65, 68), (65, 69), (66, 67), (67, 68), (68, 113), (69, 70), (70, 71), (71, 72), (71, 116), (72, 73), (72, 122), (73, 84), (74, 75), (74, 85), (75, 79), (76, 78), (76, 81), (77, 78), (77, 87), (79, 80), (80, 84), (81, 83), (82, 83), (82, 86), (85, 86), (87, 88), (88, 91), (89, 90), (89, 92), (90, 91), (92, 93), (92, 121), (93, 94), (93, 144), (94, 95), (95, 96), (96, 97), (97, 98), (98, 100), (99, 100), (99, 101), (101, 102), (102, 103), (103, 104), (104, 105), (105, 107), (106, 108), (106, 111), (107, 108), (109, 110), (109, 111), (110, 112), (112, 113), (113, 123)])
me_cube_006.attributes.new('sharp_edge', 'BOOLEAN', 'EDGE').data.foreach_set('value', [ (min(e.vertices), max(e.vertices)) in _k for e in me_cube_006.edges])
_k = {(2, 3): 1.0, (6, 7): 1.0, (4, 6): 1.0, (8, 9): 1.0, (10, 11): 1.0, (12, 13): 1.0, (14, 15): 1.0, (17, 18): 1.0, (19, 21): 1.0, (22, 23): 1.0, (24, 26): 1.0, (16, 27): 1.0, (25, 29): 1.0, (20, 30): 1.0, (32, 33): 1.0, (33, 34): 1.0, (35, 36): 1.0, (32, 35): 1.0, (8, 12): 1.0, (38, 39): 1.0, (40, 41): 1.0, (41, 45): 1.0, (46, 47): 1.0, (47, 48): 1.0, (55, 56): 1.0, (53, 56): 1.0, (53, 62): 1.0, (61, 63): 1.0, (11, 64): 1.0, (2, 12): 1.0, (42, 66): 1.0, (42, 43): 1.0, (43, 115): 1.0, (8, 11): 1.0, (43, 67): 1.0, (50, 52): 1.0, (52, 54): 1.0, (57, 118): 1.0, (50, 57): 1.0, (3, 13): 1.0, (58, 59): 1.0, (54, 58): 1.0, (57, 59): 1.0, (65, 66): 1.0, (66, 67): 1.0, (67, 68): 1.0, (70, 71): 1.0, (69, 70): 1.0, (72, 73): 1.0, (71, 72): 1.0, (74, 85): 1.0, (74, 75): 1.0, (77, 78): 1.0, (76, 78): 1.0, (75, 79): 1.0, (79, 80): 1.0, (76, 81): 1.0, (81, 83): 1.0, (82, 83): 1.0, (73, 84): 1.0, (80, 84): 1.0, (82, 86): 1.0, (85, 86): 1.0, (77, 87): 1.0, (87, 88): 1.0, (89, 90): 1.0, (88, 91): 1.0, (90, 91): 1.0, (89, 92): 1.0, (65, 69): 1.0, (92, 93): 1.0, (94, 95): 1.0, (93, 94): 1.0, (95, 96): 1.0, (96, 97): 1.0, (97, 98): 1.0, (99, 100): 1.0, (98, 100): 1.0, (99, 101): 1.0, (101, 102): 1.0, (103, 104): 1.0, (102, 103): 1.0, (104, 105): 1.0, (107, 108): 1.0, (105, 107): 1.0, (106, 108): 1.0, (109, 110): 1.0, (106, 111): 1.0, (109, 111): 1.0, (110, 112): 1.0, (112, 113): 1.0, (68, 113): 1.0, (50, 69): 1.0, (93, 144): 1.0, (65, 68): 1.0, (52, 70): 1.0, (42, 114): 1.0, (71, 116): 1.0, (54, 117): 1.0, (58, 119): 1.0, (92, 121): 1.0, (72, 122): 1.0, (113, 123): 1.0, (23, 27): 1.0, (0, 9): 1.0, (0, 1): 1.0, (28, 29): 1.0, (30, 31): 1.0, (1, 10): 1.0, (3, 4): 1.0, (31, 34): 1.0, (37, 38): 1.0, (2, 5): 1.0, (36, 37): 1.0, (39, 40): 1.0, (5, 7): 1.0, (44, 45): 1.0, (9, 10): 1.0, (44, 46): 1.0, (13, 14): 1.0, (48, 49): 1.0, (15, 16): 1.0, (49, 51): 1.0, (17, 28): 1.0, (51, 55): 1.0, (20, 21): 1.0, (60, 61): 1.0, (18, 22): 1.0, (60, 62): 1.0, (19, 24): 1.0, (63, 64): 1.0, (25, 26): 1.0, (1, 115): 1.0, (5, 118): 1.0, (36, 144): 1.0, (15, 122): 1.0, (0, 114): 1.0, (4, 117): 1.0, (35, 121): 1.0, (6, 119): 1.0, (14, 116): 1.0, (64, 123): 1.0}
me_cube_006.attributes.new('crease_edge', 'FLOAT', 'EDGE').data.foreach_set('value', [_k.get((min(e.vertices), max(e.vertices)), 0.0) for e in me_cube_006.edges])
me_cube_006.materials.append(mat_sy_steel_mat)
me_cube_006.use_remesh_preserve_volume = False
me_cube_006.use_remesh_preserve_attributes = False
me_cube_006.use_mirror_vertex_groups = False
me_cube_006.update()
me_cylinder_001 = bpy.data.meshes.new('Cylinder.001')
me_cylinder_001.from_pydata([(0.0, 0.2322, -0.252), (0.04531, 0.2278, -0.252), (0.08887, 0.2146, -0.252), (0.129, 0.1931, -0.252), (0.1642, 0.1642, -0.252), (0.1931, 0.129, -0.252), (0.2146, 0.08887, -0.252), (0.2278, 0.04531, -0.252), (0.2322, 1.753e-08, -0.252), (0.2278, -0.04531, -0.252), (0.2146, -0.08887, -0.252), (0.1931, -0.129, -0.252), (0.1642, -0.1642, -0.252), (0.129, -0.1931, -0.252), (0.08887, -0.2146, -0.252), (0.04531, -0.2278, -0.252), (-7.567e-08, -0.2322, -0.252), (-0.04531, -0.2278, -0.252), (-0.08887, -0.2146, -0.252), (-0.129, -0.1931, -0.252), (-0.1642, -0.1642, -0.252), (-0.1931, -0.129, -0.252), (-0.2146, -0.08887, -0.252), (-0.2278, -0.04531, -0.252), (-0.2322, 2.242e-07, -0.252), (-0.2278, 0.04531, -0.252), (-0.2146, 0.08887, -0.252), (-0.1931, 0.129, -0.252), (-0.1642, 0.1642, -0.252), (-0.129, 0.1931, -0.252), (-0.08887, 0.2146, -0.252), (-0.0453, 0.2278, -0.252), (2.595e-08, 0.1732, -0.000879), (0.0, 0.2322, -0.02966), (0.03378, 0.1698, -0.000879), (0.04531, 0.2278, -0.02966), (0.06627, 0.16, -0.000879), (0.08887, 0.2146, -0.02966), (0.09621, 0.144, -0.000879), (0.129, 0.1931, -0.02966), (0.1224, 0.1224, -0.000879), (0.1642, 0.1642, -0.02966), (0.144, 0.09621, -0.000879), (0.1931, 0.129, -0.02966), (0.16, 0.06627, -0.000879), (0.2146, 0.08887, -0.02966), (0.1698, 0.03378, -0.000879), (0.2278, 0.04531, -0.02966), (0.1732, 0.0, -0.000879), (0.2322, 1.753e-08, -0.02966), (0.1698, -0.03378, -0.000879), (0.2278, -0.04531, -0.02966), (0.16, -0.06627, -0.000879), (0.2146, -0.08887, -0.02966), (0.144, -0.09621, -0.000879), (0.1931, -0.129, -0.02966), (0.1224, -0.1224, -0.000879), (0.1642, -0.1642, -0.02966), (0.09621, -0.144, -0.000879), (0.129, -0.1931, -0.02966), (0.06627, -0.16, -0.000879), (0.08887, -0.2146, -0.02966), (0.03378, -0.1698, -0.000879), (0.04531, -0.2278, -0.02966), (-3.98e-08, -0.1732, -0.000879), (-7.567e-08, -0.2322, -0.02966), (-0.03378, -0.1698, -0.000879), (-0.04531, -0.2278, -0.02966), (-0.06627, -0.16, -0.000879), (-0.08887, -0.2146, -0.02966), (-0.09621, -0.144, -0.000879), (-0.129, -0.1931, -0.02966), (-0.1224, -0.1224, -0.000879), (-0.1642, -0.1642, -0.02966), (-0.144, -0.09621, -0.000879), (-0.1931, -0.129, -0.02966), (-0.16, -0.06627, -0.000879), (-0.2146, -0.08887, -0.02966), (-0.1698, -0.03378, -0.000879), (-0.2278, -0.04531, -0.02966), (-0.1732, 2.569e-07, -0.000879), (-0.2322, 2.242e-07, -0.02966), (-0.1698, 0.03378, -0.000879), (-0.2278, 0.04531, -0.02966), (-0.16, 0.06627, -0.000879), (-0.2146, 0.08887, -0.02966), (-0.144, 0.09621, -0.000879), (-0.1931, 0.129, -0.02966), (-0.1224, 0.1224, -0.000879), (-0.1642, 0.1642, -0.02966), (-0.09621, 0.144, -0.000879), (-0.129, 0.1931, -0.02966), (-0.06627, 0.16, -0.000879), (-0.08887, 0.2146, -0.02966), (-0.03378, 0.1698, -0.000879), (-0.0453, 0.2278, -0.02966), (2.811e-08, 0.01643, -0.000879), (0.003205, 0.01611, -0.000879), (0.006286, 0.01518, -0.000879), (0.009126, 0.01366, -0.000879), (0.01162, 0.01162, -0.000879), (0.01366, 0.009126, -0.000879), (0.01518, 0.006286, -0.000879), (0.01611, 0.003205, -0.000879), (0.01643, 4.424e-08, -0.000879), (0.01611, -0.003205, -0.000879), (0.01518, -0.006286, -0.000879), (0.01366, -0.009126, -0.000879), (0.01162, -0.01162, -0.000879), (0.009126, -0.01366, -0.000879), (0.006286, -0.01518, -0.000879), (0.003205, -0.01611, -0.000879), (2.187e-08, -0.01643, -0.000879), (-0.003205, -0.01611, -0.000879), (-0.006286, -0.01518, -0.000879), (-0.009126, -0.01366, -0.000879), (-0.01162, -0.01162, -0.000879), (-0.01366, -0.009126, -0.000879), (-0.01518, -0.006286, -0.000879), (-0.01611, -0.003205, -0.000879), (-0.01643, 6.862e-08, -0.000879), (-0.01611, 0.003205, -0.000879), (-0.01518, 0.006286, -0.000879), (-0.01366, 0.009126, -0.000879), (-0.01162, 0.01162, -0.000879), (-0.009126, 0.01366, -0.000879), (-0.006286, 0.01518, -0.000879), (-0.003205, 0.01611, -0.000879), (4.603e-08, 0.01643, -0.1785), (0.003205, 0.01611, -0.1785), (0.006286, 0.01518, -0.1785), (0.009126, 0.01366, -0.1785), (0.01162, 0.01162, -0.1785), (0.01366, 0.009126, -0.1785), (0.01518, 0.006286, -0.1785), (0.01611, 0.003205, -0.1785), (0.01643, 4.424e-08, -0.1785), (0.01611, -0.003205, -0.1785), (0.01518, -0.006286, -0.1785), (0.01366, -0.009126, -0.1785), (0.01162, -0.01162, -0.1785), (0.009126, -0.01366, -0.1785), (0.006286, -0.01518, -0.1785), (0.003205, -0.01611, -0.1785), (3.98e-08, -0.01643, -0.1785), (-0.003205, -0.01611, -0.1785), (-0.006286, -0.01518, -0.1785), (-0.009126, -0.01366, -0.1785), (-0.01162, -0.01162, -0.1785), (-0.01366, -0.009126, -0.1785), (-0.01518, -0.006286, -0.1785), (-0.01611, -0.003205, -0.1785), (-0.01643, 6.862e-08, -0.1785), (-0.01611, 0.003205, -0.1785), (-0.01518, 0.006286, -0.1785), (-0.01366, 0.009126, -0.1785), (-0.01162, 0.01162, -0.1785), (-0.009126, 0.01366, -0.1785), (-0.006286, 0.01518, -0.1785), (-0.003205, 0.01611, -0.1785)], [], [(31, 95, 33, 0), (2, 37, 39, 3), (3, 39, 41, 4), (4, 41, 43, 5), (5, 43, 45, 6), (6, 45, 47, 7), (7, 47, 49, 8), (8, 49, 51, 9), (9, 51, 53, 10), (10, 53, 55, 11), (11, 55, 57, 12), (12, 57, 59, 13), (13, 59, 61, 14), (14, 61, 63, 15), (15, 63, 65, 16), (16, 65, 67, 17), (17, 67, 69, 18), (18, 69, 71, 19), (19, 71, 73, 20), (20, 73, 75, 21), (21, 75, 77, 22), (22, 77, 79, 23), (23, 79, 81, 24), (24, 81, 83, 25), (25, 83, 85, 26), (26, 85, 87, 27), (27, 87, 89, 28), (28, 89, 91, 29), (29, 91, 93, 30), (30, 93, 95, 31), (0, 33, 35, 1), (1, 35, 37, 2), (0, 1, 2, 3, 4, 5, 6, 7, 8, 9, 10, 11, 12, 13, 14, 15, 16, 17, 18, 19, 20, 21, 22, 23, 24, 25, 26, 27, 28, 29, 30, 31), (35, 33, 32, 34), (37, 35, 34, 36), (39, 37, 36, 38), (41, 39, 38, 40), (43, 41, 40, 42), (45, 43, 42, 44), (47, 45, 44, 46), (49, 47, 46, 48), (51, 49, 48, 50), (53, 51, 50, 52), (55, 53, 52, 54), (57, 55, 54, 56), (59, 57, 56, 58), (61, 59, 58, 60), (63, 61, 60, 62), (65, 63, 62, 64), (67, 65, 64, 66), (69, 67, 66, 68), (71, 69, 68, 70), (73, 71, 70, 72), (75, 73, 72, 74), (77, 75, 74, 76), (79, 77, 76, 78), (81, 79, 78, 80), (83, 81, 80, 82), (85, 83, 82, 84), (87, 85, 84, 86), (89, 87, 86, 88), (91, 89, 88, 90), (93, 91, 90, 92), (95, 93, 92, 94), (33, 95, 94, 32), (92, 90, 125, 126), (126, 125, 157, 158), (48, 46, 103, 104), (66, 64, 112, 113), (84, 82, 121, 122), (40, 38, 99, 100), (58, 56, 108, 109), (76, 74, 117, 118), (94, 92, 126, 127), (50, 48, 104, 105), (68, 66, 113, 114), (86, 84, 122, 123), (32, 94, 127, 96), (42, 40, 100, 101), (60, 58, 109, 110), (78, 76, 118, 119), (34, 32, 96, 97), (52, 50, 105, 106), (70, 68, 114, 115), (88, 86, 123, 124), (44, 42, 101, 102), (62, 60, 110, 111), (80, 78, 119, 120), (36, 34, 97, 98), (54, 52, 106, 107), (72, 70, 115, 116), (90, 88, 124, 125), (46, 44, 102, 103), (64, 62, 111, 112), (82, 80, 120, 121), (38, 36, 98, 99), (56, 54, 107, 108), (74, 72, 116, 117), (129, 128, 159, 158, 157, 156, 155, 154, 153, 152, 151, 150, 149, 148, 147, 146, 145, 144, 143, 142, 141, 140, 139, 138, 137, 136, 135, 134, 133, 132, 131, 130), (113, 112, 144, 145), (100, 99, 131, 132), (127, 126, 158, 159), (114, 113, 145, 146), (101, 100, 132, 133), (96, 127, 159, 128), (115, 114, 146, 147), (102, 101, 133, 134), (116, 115, 147, 148), (103, 102, 134, 135), (117, 116, 148, 149), (104, 103, 135, 136), (118, 117, 149, 150), (105, 104, 136, 137), (119, 118, 150, 151), (106, 105, 137, 138), (120, 119, 151, 152), (107, 106, 138, 139), (121, 120, 152, 153), (108, 107, 139, 140), (122, 121, 153, 154), (109, 108, 140, 141), (123, 122, 154, 155), (110, 109, 141, 142), (97, 96, 128, 129), (124, 123, 155, 156), (111, 110, 142, 143), (98, 97, 129, 130), (125, 124, 156, 157), (112, 111, 143, 144), (99, 98, 130, 131)])
me_cylinder_001.polygons.foreach_set('use_smooth', [True] * 130)
_k = set([(0, 1), (0, 31), (1, 2), (2, 3), (3, 4), (4, 5), (5, 6), (6, 7), (7, 8), (8, 9), (9, 10), (10, 11), (11, 12), (12, 13), (13, 14), (14, 15), (15, 16), (16, 17), (17, 18), (18, 19), (19, 20), (20, 21), (21, 22), (22, 23), (23, 24), (24, 25), (25, 26), (26, 27), (27, 28), (28, 29), (29, 30), (30, 31), (32, 34), (32, 94), (33, 35), (33, 95), (34, 36), (35, 37), (36, 38), (37, 39), (38, 40), (39, 41), (40, 42), (41, 43), (42, 44), (43, 45), (44, 46), (45, 47), (46, 48), (47, 49), (48, 50), (49, 51), (50, 52), (51, 53), (52, 54), (53, 55), (54, 56), (55, 57), (56, 58), (57, 59), (58, 60), (59, 61), (60, 62), (61, 63), (62, 64), (63, 65), (64, 66), (65, 67), (66, 68), (67, 69), (68, 70), (69, 71), (70, 72), (71, 73), (72, 74), (73, 75), (74, 76), (75, 77), (76, 78), (77, 79), (78, 80), (79, 81), (80, 82), (81, 83), (82, 84), (83, 85), (84, 86), (85, 87), (86, 88), (87, 89), (88, 90), (89, 91), (90, 92), (91, 93), (92, 94), (93, 95), (96, 97), (96, 127), (97, 98), (98, 99), (99, 100), (100, 101), (101, 102), (102, 103), (103, 104), (104, 105), (105, 106), (106, 107), (107, 108), (108, 109), (109, 110), (110, 111), (111, 112), (112, 113), (113, 114), (114, 115), (115, 116), (116, 117), (117, 118), (118, 119), (119, 120), (120, 121), (121, 122), (122, 123), (123, 124), (124, 125), (125, 126), (126, 127), (128, 129), (128, 159), (129, 130), (130, 131), (131, 132), (132, 133), (133, 134), (134, 135), (135, 136), (136, 137), (137, 138), (138, 139), (139, 140), (140, 141), (141, 142), (142, 143), (143, 144), (144, 145), (145, 146), (146, 147), (147, 148), (148, 149), (149, 150), (150, 151), (151, 152), (152, 153), (153, 154), (154, 155), (155, 156), (156, 157), (157, 158), (158, 159)])
me_cylinder_001.attributes.new('sharp_edge', 'BOOLEAN', 'EDGE').data.foreach_set('value', [ (min(e.vertices), max(e.vertices)) in _k for e in me_cylinder_001.edges])
_k = {(0, 1): 1.0, (1, 2): 1.0, (2, 3): 1.0, (3, 4): 1.0, (4, 5): 1.0, (5, 6): 1.0, (6, 7): 1.0, (7, 8): 1.0, (8, 9): 1.0, (9, 10): 1.0, (10, 11): 1.0, (11, 12): 1.0, (12, 13): 1.0, (13, 14): 1.0, (14, 15): 1.0, (15, 16): 1.0, (16, 17): 1.0, (17, 18): 1.0, (18, 19): 1.0, (19, 20): 1.0, (20, 21): 1.0, (21, 22): 1.0, (22, 23): 1.0, (23, 24): 1.0, (24, 25): 1.0, (25, 26): 1.0, (26, 27): 1.0, (27, 28): 1.0, (28, 29): 1.0, (29, 30): 1.0, (30, 31): 1.0, (0, 31): 1.0, (33, 35): 1.0, (32, 34): 1.0, (35, 37): 1.0, (34, 36): 1.0, (37, 39): 1.0, (36, 38): 1.0, (39, 41): 1.0, (38, 40): 1.0, (41, 43): 1.0, (40, 42): 1.0, (43, 45): 1.0, (42, 44): 1.0, (45, 47): 1.0, (44, 46): 1.0, (47, 49): 1.0, (46, 48): 1.0, (49, 51): 1.0, (48, 50): 1.0, (51, 53): 1.0, (50, 52): 1.0, (53, 55): 1.0, (52, 54): 1.0, (55, 57): 1.0, (54, 56): 1.0, (57, 59): 1.0, (56, 58): 1.0, (59, 61): 1.0, (58, 60): 1.0, (61, 63): 1.0, (60, 62): 1.0, (63, 65): 1.0, (62, 64): 1.0, (65, 67): 1.0, (64, 66): 1.0, (67, 69): 1.0, (66, 68): 1.0, (69, 71): 1.0, (68, 70): 1.0, (71, 73): 1.0, (70, 72): 1.0, (73, 75): 1.0, (72, 74): 1.0, (75, 77): 1.0, (74, 76): 1.0, (77, 79): 1.0, (76, 78): 1.0, (79, 81): 1.0, (78, 80): 1.0, (81, 83): 1.0, (80, 82): 1.0, (83, 85): 1.0, (82, 84): 1.0, (85, 87): 1.0, (84, 86): 1.0, (87, 89): 1.0, (86, 88): 1.0, (89, 91): 1.0, (88, 90): 1.0, (91, 93): 1.0, (90, 92): 1.0, (93, 95): 1.0, (92, 94): 1.0, (33, 95): 1.0, (32, 94): 1.0, (96, 97): 1.0, (97, 98): 1.0, (98, 99): 1.0, (99, 100): 1.0, (100, 101): 1.0, (101, 102): 1.0, (102, 103): 1.0, (103, 104): 1.0, (104, 105): 1.0, (105, 106): 1.0, (106, 107): 1.0, (107, 108): 1.0, (108, 109): 1.0, (109, 110): 1.0, (110, 111): 1.0, (111, 112): 1.0, (112, 113): 1.0, (113, 114): 1.0, (114, 115): 1.0, (115, 116): 1.0, (116, 117): 1.0, (117, 118): 1.0, (118, 119): 1.0, (119, 120): 1.0, (120, 121): 1.0, (121, 122): 1.0, (122, 123): 1.0, (123, 124): 1.0, (124, 125): 1.0, (125, 126): 1.0, (126, 127): 1.0, (96, 127): 1.0, (128, 129): 1.0, (129, 130): 1.0, (130, 131): 1.0, (131, 132): 1.0, (132, 133): 1.0, (133, 134): 1.0, (134, 135): 1.0, (135, 136): 1.0, (136, 137): 1.0, (137, 138): 1.0, (138, 139): 1.0, (139, 140): 1.0, (140, 141): 1.0, (141, 142): 1.0, (142, 143): 1.0, (143, 144): 1.0, (144, 145): 1.0, (145, 146): 1.0, (146, 147): 1.0, (147, 148): 1.0, (148, 149): 1.0, (149, 150): 1.0, (150, 151): 1.0, (151, 152): 1.0, (152, 153): 1.0, (153, 154): 1.0, (154, 155): 1.0, (155, 156): 1.0, (156, 157): 1.0, (157, 158): 1.0, (158, 159): 1.0, (128, 159): 1.0}
me_cylinder_001.attributes.new('crease_edge', 'FLOAT', 'EDGE').data.foreach_set('value', [_k.get((min(e.vertices), max(e.vertices)), 0.0) for e in me_cylinder_001.edges])
me_cylinder_001.materials.append(mat_sy_dark_annodized_matte)
me_cylinder_001.use_remesh_preserve_volume = False
me_cylinder_001.use_remesh_preserve_attributes = False
me_cylinder_001.use_mirror_vertex_groups = False
me_cylinder_001.update()
me_cube = bpy.data.meshes.new('Cube')
me_cube.from_pydata([(-0.01002, -0.4418, -0.07066), (-0.01002, -0.4418, 0.07066), (-0.01002, 0.4418, 0.07066), (0.01002, -0.4418, -0.07066), (0.01002, -0.4418, 0.07066), (0.01002, 0.4418, 0.07066), (0.01002, 0.1704, -0.02492), (-0.01002, 0.1704, -0.02492), (0.01002, 0.1247, -0.07066), (-0.01002, 0.1247, -0.07066), (-0.01002, 0.4418, -0.02492), (0.01002, 0.4418, -0.02492), (0.1659, -0.4418, -0.07066), (0.1659, -0.4418, 0.07066), (0.1659, 0.4418, 0.07066), (0.1458, -0.4418, -0.07066), (0.1458, -0.4418, 0.07066), (0.1458, 0.4418, 0.07066), (0.1458, 0.1704, -0.02492), (0.1659, 0.1704, -0.02492), (0.1458, 0.1247, -0.07066), (0.1659, 0.1247, -0.07066), (0.1659, 0.4418, -0.02492), (0.1458, 0.4418, -0.02492)], [], [(0, 1, 2, 10, 7, 9), (3, 4, 1, 0), (5, 2, 1, 4), (11, 10, 2, 5), (6, 7, 10, 11), (9, 8, 3, 0), (7, 6, 8, 9), (8, 6, 11, 5, 4, 3), (12, 21, 19, 22, 14, 13), (15, 12, 13, 16), (17, 16, 13, 14), (23, 17, 14, 22), (18, 23, 22, 19), (21, 12, 15, 20), (19, 21, 20, 18), (20, 15, 16, 17, 23, 18)])
me_cube.materials.append(mat_sy_cutter)
me_cube.use_remesh_preserve_volume = False
me_cube.use_remesh_preserve_attributes = False
me_cube.use_mirror_vertex_groups = False
me_cube.update()

# ---- objects
ob_cylinder = bpy.data.objects.new('Cylinder', me_cylinder)
ob_cube_002 = bpy.data.objects.new('Cube.002', me_cube_002)
ob_cube_001 = bpy.data.objects.new('Cube.001', me_cube_001)
ob_cylinder_002 = bpy.data.objects.new('Cylinder.002', me_cylinder_002)
ob_cube_003 = bpy.data.objects.new('Cube.003', me_cube_004)
ob_cube_004 = bpy.data.objects.new('Cube.004', me_cube_005)
ob_cube_005 = bpy.data.objects.new('Cube.005', me_cube_006)
ob_cylinder_001 = bpy.data.objects.new('Cylinder.001', me_cylinder_001)
ob_cube = bpy.data.objects.new('Cube', me_cube)

# ---- transforms, parenting, visibility, modifiers, constraints
ob_cylinder.location = (0.0, 0.0, 0.0)
ob_cylinder.hide_render = True
ob_cylinder.visible_camera = False
ob_cylinder.visible_diffuse = False
ob_cylinder.visible_glossy = False
ob_cylinder.visible_transmission = False
ob_cylinder.visible_volume_scatter = False
ob_cylinder.visible_shadow = False
ob_cylinder.display_type = 'WIRE'
ob_cylinder.show_wire = True
ob_cylinder.show_all_edges = True
ob_cylinder.lineart.crease_threshold = 0.0
_m = ob_cylinder.modifiers.new('Auto Smooth', 'NODES')
_m.node_group = ng_auto_smooth
_gi = [s.identifier for s in ng_auto_smooth.interface.items_tree if s.item_type == 'SOCKET' and s.in_out == 'INPUT']
_m[_gi[1]] = 1.047  # Angle
ob_cube_002.parent = ob_cylinder
ob_cube_002.location = (0.5333, -0.4231, 0.0167)
ob_cube_002.hide_render = True
ob_cube_002.visible_camera = False
ob_cube_002.visible_diffuse = False
ob_cube_002.visible_glossy = False
ob_cube_002.visible_transmission = False
ob_cube_002.visible_volume_scatter = False
ob_cube_002.visible_shadow = False
ob_cube_002.display_type = 'WIRE'
ob_cube_002.show_all_edges = True
ob_cube_002.lineart.crease_threshold = 0.0
ob_cube_001.parent = ob_cylinder
ob_cube_001.location = (-0.4231, -0.5333, 0.0167)
ob_cube_001.hide_render = True
ob_cube_001.visible_camera = False
ob_cube_001.visible_diffuse = False
ob_cube_001.visible_glossy = False
ob_cube_001.visible_transmission = False
ob_cube_001.visible_volume_scatter = False
ob_cube_001.visible_shadow = False
ob_cube_001.display_type = 'WIRE'
ob_cube_001.show_all_edges = True
ob_cube_001.lineart.crease_threshold = 0.0
ob_cylinder_002.parent = ob_cylinder
ob_cylinder_002.location = (0.0, 0.0, 0.0)
ob_cylinder_002.hide_render = True
ob_cylinder_002.visible_camera = False
ob_cylinder_002.visible_diffuse = False
ob_cylinder_002.visible_glossy = False
ob_cylinder_002.visible_transmission = False
ob_cylinder_002.visible_volume_scatter = False
ob_cylinder_002.visible_shadow = False
ob_cylinder_002.display_type = 'WIRE'
ob_cylinder_002.show_all_edges = True
ob_cylinder_002.lineart.crease_threshold = 0.0
_m = ob_cylinder_002.modifiers.new('Auto Smooth', 'NODES')
_m.node_group = ng_auto_smooth
_gi = [s.identifier for s in ng_auto_smooth.interface.items_tree if s.item_type == 'SOCKET' and s.in_out == 'INPUT']
_m[_gi[1]] = 1.047  # Angle
ob_cube_003.parent = ob_cylinder
ob_cube_003.location = (0.0, 0.0, 0.0)
ob_cube_003.display_type = 'SOLID'
ob_cube_003.lineart.crease_threshold = 0.0
ob_cube_004.parent = ob_cylinder
ob_cube_004.location = (0.0, 0.0, 0.0)
ob_cube_004.display_type = 'SOLID'
ob_cube_004.lineart.crease_threshold = 0.0
ob_cube_005.parent = ob_cylinder
ob_cube_005.location = (0.0, 0.0, 0.0)
ob_cube_005.display_type = 'SOLID'
ob_cube_005.lineart.crease_threshold = 0.0
_m = ob_cube_005.modifiers.new('Auto Smooth', 'NODES')
_m.node_group = ng_auto_smooth
_gi = [s.identifier for s in ng_auto_smooth.interface.items_tree if s.item_type == 'SOCKET' and s.in_out == 'INPUT']
_m[_gi[1]] = 1.047  # Angle
ob_cylinder_001.parent = ob_cylinder
ob_cylinder_001.location = (0.0, 0.0, 0.0)
ob_cylinder_001.display_type = 'SOLID'
ob_cylinder_001.lineart.crease_threshold = 0.0
_m = ob_cylinder_001.modifiers.new('Bevel', 'BEVEL')
_m.width = 0.0057
_m.width_pct = 0.0057
_m.segments = 6
_m.limit_method = 'WEIGHT'
_m.use_clamp_overlap = False
_m.profile = 0.7
_m.spread = 0.0
_m = ob_cylinder_001.modifiers.new('Auto Smooth', 'NODES')
_m.node_group = ng_auto_smooth
_gi = [s.identifier for s in ng_auto_smooth.interface.items_tree if s.item_type == 'SOCKET' and s.in_out == 'INPUT']
_m[_gi[1]] = 1.047  # Angle
ob_cube.parent = ob_cylinder
ob_cube.location = (-0.07793, 0.6763, 0.0167)
ob_cube.hide_render = True
ob_cube.visible_camera = False
ob_cube.visible_diffuse = False
ob_cube.visible_glossy = False
ob_cube.visible_transmission = False
ob_cube.visible_volume_scatter = False
ob_cube.visible_shadow = False
ob_cube.display_type = 'WIRE'
ob_cube.show_all_edges = True
ob_cube.lineart.crease_threshold = 0.0

# ---- collection membership
col_collection_1.objects.link(ob_cylinder)
col_collection_1.objects.link(ob_cube_002)
col_collection_1.objects.link(ob_cube_001)
col_collection_1.objects.link(ob_cylinder_002)
col_collection_1.objects.link(ob_cube_003)
col_collection_1.objects.link(ob_cube_004)
col_collection_1.objects.link(ob_cube_005)
col_collection_1.objects.link(ob_cylinder_001)
col_collection_1.objects.link(ob_cube)

# ---- scene / render settings (as saved in the file)
scene.frame_start = 1; scene.frame_end = 100; scene.frame_set(1)
scene.render.engine = 'CYCLES'
scene.render.image_settings.color_depth = '16'
scene.render.image_settings.compression = 90
scene.render.resolution_percentage = 50
scene.render.dither_intensity = 0.0
scene.render.use_simplify = True
scene.render.use_persistent_data = True
scene.cycles.use_denoising = False
scene.cycles.samples = 10
scene.cycles.sampling_pattern = 'TABULATED_SOBOL'
scene.cycles.light_sampling_threshold = 0.0
scene.cycles.use_adaptive_sampling = False
scene.cycles.use_light_tree = False
scene.cycles.caustics_reflective = False
scene.cycles.caustics_refractive = False
scene.cycles.blur_glossy = 4.0
scene.cycles.max_bounces = 4
scene.cycles.transmission_bounces = 4
scene.cycles.volume_bounces = 2
scene.cycles.transparent_max_bounces = 4
scene.cycles.use_animated_seed = True
scene.cycles.sample_clamp_direct = 4.0
scene.cycles.sample_clamp_indirect = 2.0
scene.cycles.debug_bvh_type = 'STATIC_BVH'
scene.view_settings.view_transform = 'Standard'
bpy.context.view_layer.update()

# ---- added for rendering (the .blend has no active camera): camera
cam_auto = bpy.data.cameras.new('AutoCamera')
cam_auto.lens = 50.0
cam_auto.sensor_width = 36.0
cam_auto.clip_end = 1000.0
ob_auto_camera = bpy.data.objects.new('AutoCamera', cam_auto)
scene.collection.objects.link(ob_auto_camera)
ob_auto_camera.location = (2.25271, -2.55248, 1.67595)
ob_auto_camera.rotation_euler = (1.09748, -7.21219e-08, 0.694738)
scene.camera = ob_auto_camera
bpy.context.view_layer.update()

